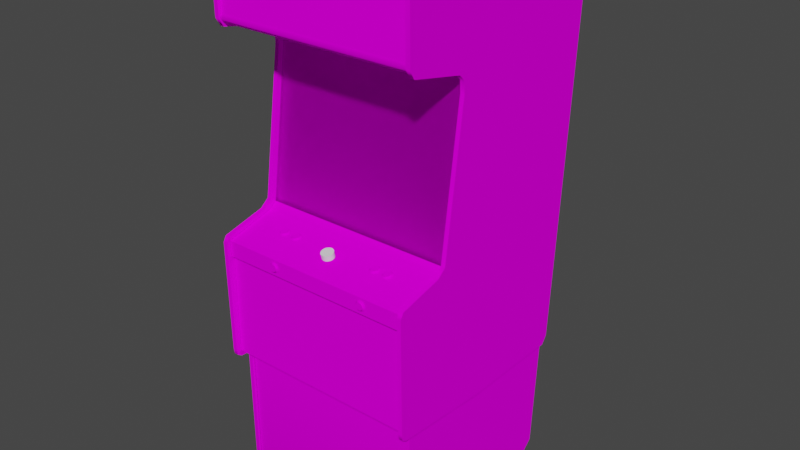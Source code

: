 # Source: tacscan_1.blend  (saved by Blender 2.93.20; exported with 4.5.12 LTS)
import bpy
from mathutils import Matrix  # noqa: F401  (used for matrix-valued properties, if any)

bpy.ops.wm.read_factory_settings(use_empty=True)
scene = bpy.context.scene
scene.name = 'Scene'

# ---- images (referenced by path relative to the original .blend; pixels are not part of the script)
import os
ASSET_DIR = os.environ.get("B2B_ASSET_DIR", "")  # directory of the original .blend (textures are referenced by path, not embedded)
HERE = os.path.dirname(os.path.abspath(__file__))  # packed textures are extracted next to this script under _unpacked/

def load_image(name, relpath, width, height, colorspace="sRGB"):
    """Load a texture the original file referenced (path relative to the .blend, or extracted next to this script)."""
    p = next((c for c in (os.path.join(HERE, relpath), os.path.join(ASSET_DIR, relpath)) if relpath and os.path.exists(c)), "")
    if p:
        img = bpy.data.images.load(p, check_existing=True)
        img.name = name
    else:  # same state as the original file: an image datablock whose file is absent (Cycles renders it pink)
        img = bpy.data.images.new(name, width, height)
        img.source = "FILE"
        img.filepath = "//" + (relpath or name)
    img.colorspace_settings.name = colorspace
    return img
img_tacscanmarqueemap_tiff = load_image('tacscanmarqueemap.TIFF', 'tacscanmarqueemap.TIFF', 1024, 1024, 'sRGB')
img_tacscanmonitormap_tiff = load_image('tacscanmonitormap.TIFF', 'tacscanmonitormap.TIFF', 1024, 1024, 'sRGB')
img_tacscanbezelglassmap_tiff = load_image('tacscanbezelglassmap.TIFF', 'tacscanbezelglassmap.TIFF', 1024, 1024, 'sRGB')
img_tacscanallmap_tiff = load_image('tacscanallmap.TIFF', 'tacscanallmap.TIFF', 1024, 1024, 'sRGB')
img_tacscanbezelmap_tiff = load_image('tacscanbezelmap.TIFF', 'tacscanbezelmap.TIFF', 1024, 1024, 'sRGB')

# ---- materials (node trees are filled in below, after node groups)
mat_tacscanmarquee = bpy.data.materials.new('tacscanmarquee')
mat_tacscanmarquee.use_transparent_shadow = False
mat_tacscanmarquee.roughness = 0.8807
mat_tacscanmarquee.specular_intensity = 0.0
mat_tacscanmonitor = bpy.data.materials.new('tacscanmonitor')
mat_tacscanmonitor.use_transparent_shadow = False
mat_tacscanmonitor.roughness = 0.8807
mat_tacscanmonitor.specular_intensity = 0.0
mat_tacscanbezelglass = bpy.data.materials.new('tacscanbezelglass')
mat_tacscanbezelglass.use_transparent_shadow = False
mat_tacscanbezelglass.roughness = 0.8807
mat_tacscanbezelglass.specular_intensity = 0.0
mat_tacscanall = bpy.data.materials.new('tacscanall')
mat_tacscanall.use_transparent_shadow = False
mat_tacscanall.roughness = 0.8807
mat_tacscanall.specular_intensity = 0.0
mat_tacscanbezel = bpy.data.materials.new('tacscanbezel')
mat_tacscanbezel.use_transparent_shadow = False
mat_tacscanbezel.roughness = 0.8807
mat_tacscanbezel.specular_intensity = 0.0
mat_tacscanmetal = bpy.data.materials.new('tacscanmetal')
mat_tacscanmetal.use_transparent_shadow = False
mat_tacscanmetal.roughness = 0.8807
mat_tacscanmetal.specular_intensity = 0.0

# ---- node groups
ng_auto_smooth = bpy.data.node_groups.new('Auto Smooth', 'GeometryNodeTree')
_s = ng_auto_smooth.interface.new_socket(name='Geometry', in_out='OUTPUT', socket_type='NodeSocketGeometry')
_s = ng_auto_smooth.interface.new_socket(name='Geometry', in_out='INPUT', socket_type='NodeSocketGeometry')
_s = ng_auto_smooth.interface.new_socket(name='Angle', in_out='INPUT', socket_type='NodeSocketFloat')
_s.subtype = 'ANGLE'
_s.min_value = 0.0
_s.max_value = 3.142
ng_auto_smooth.is_modifier = True
_N = ng_auto_smooth.nodes; _L = ng_auto_smooth.links
n0 = _N.new('NodeGroupOutput'); n0.name = 'Group Output'; n0.location = (480, -100)
n1 = _N.new('NodeGroupInput'); n1.name = 'Group Input'; n1.location = (-420, -300)
n2 = _N.new('NodeGroupInput'); n2.name = 'Group Input.001'; n2.location = (-60, -100)
n3 = _N.new('GeometryNodeSetShadeSmooth'); n3.name = 'Set Shade Smooth'; n3.location = (120, -100)
n3.domain = 'EDGE'
n4 = _N.new('GeometryNodeSetShadeSmooth'); n4.name = 'Set Shade Smooth.001'; n4.location = (300, -100)
n5 = _N.new('GeometryNodeInputMeshEdgeAngle'); n5.name = 'Edge Angle'; n5.location = (-420, -220)
n6 = _N.new('GeometryNodeInputEdgeSmooth'); n6.name = 'Is Edge Smooth'; n6.location = (-60, -160)
n7 = _N.new('GeometryNodeInputShadeSmooth'); n7.name = 'Is Face Smooth'; n7.location = (-240, -340)
n8 = _N.new('FunctionNodeBooleanMath'); n8.name = 'Boolean Math'; n8.location = (-60, -220)
n9 = _N.new('FunctionNodeCompare'); n9.name = 'Compare'; n9.location = (-240, -180)
n9.operation = 'LESS_EQUAL'
_L.new(n5.outputs[0], n9.inputs[0])
_L.new(n4.outputs[0], n0.inputs[0])
_L.new(n1.outputs[1], n9.inputs[1])
_L.new(n9.outputs[0], n8.inputs[0])
_L.new(n7.outputs[0], n8.inputs[1])
_L.new(n2.outputs[0], n3.inputs[0])
_L.new(n6.outputs[0], n3.inputs[1])
_L.new(n3.outputs[0], n4.inputs[0])
_L.new(n8.outputs[0], n3.inputs[2])
n0.is_active_output = True

# ---- material node trees
mat_tacscanmarquee.use_nodes = True; mat_tacscanmarquee.node_tree.nodes.clear()
_N = mat_tacscanmarquee.node_tree.nodes; _L = mat_tacscanmarquee.node_tree.links
n0 = _N.new('ShaderNodeBsdfPrincipled'); n0.name = 'Principled BSDF'; n0.location = (10, 300)
n0.distribution = 'GGX'
n0.subsurface_method = 'BURLEY'
n0.inputs[2].default_value = 0.8807
n0.inputs[3].default_value = 1.45
n0.inputs[13].default_value = 0.0
n0.inputs[27].default_value = (0.0, 0.0, 0.0, 1.0)
n0.inputs[28].default_value = 1.0
n1 = _N.new('ShaderNodeOutputMaterial'); n1.name = 'Material Output'; n1.location = (300, 300)
n2 = _N.new('ShaderNodeTexImage'); n2.name = 'Image Texture'; n2.location = (-300, 600)
n2.image = img_tacscanmarqueemap_tiff
_L.new(n0.outputs[0], n1.inputs[0])
_L.new(n2.outputs[0], n0.inputs[0])
n1.is_active_output = True
mat_tacscanmonitor.use_nodes = True; mat_tacscanmonitor.node_tree.nodes.clear()
_N = mat_tacscanmonitor.node_tree.nodes; _L = mat_tacscanmonitor.node_tree.links
n0 = _N.new('ShaderNodeBsdfPrincipled'); n0.name = 'Principled BSDF'; n0.location = (10, 300)
n0.distribution = 'GGX'
n0.subsurface_method = 'BURLEY'
n0.inputs[2].default_value = 0.8807
n0.inputs[3].default_value = 1.45
n0.inputs[13].default_value = 0.0
n0.inputs[27].default_value = (0.0, 0.0, 0.0, 1.0)
n0.inputs[28].default_value = 1.0
n1 = _N.new('ShaderNodeOutputMaterial'); n1.name = 'Material Output'; n1.location = (300, 300)
n2 = _N.new('ShaderNodeTexImage'); n2.name = 'Image Texture'; n2.location = (-300, 600)
n2.image = img_tacscanmonitormap_tiff
_L.new(n0.outputs[0], n1.inputs[0])
_L.new(n2.outputs[0], n0.inputs[0])
n1.is_active_output = True
mat_tacscanbezelglass.use_nodes = True; mat_tacscanbezelglass.node_tree.nodes.clear()
_N = mat_tacscanbezelglass.node_tree.nodes; _L = mat_tacscanbezelglass.node_tree.links
n0 = _N.new('ShaderNodeBsdfPrincipled'); n0.name = 'Principled BSDF'; n0.location = (10, 300)
n0.distribution = 'GGX'
n0.subsurface_method = 'BURLEY'
n0.inputs[2].default_value = 0.8807
n0.inputs[3].default_value = 1.45
n0.inputs[4].default_value = 0.2
n0.inputs[13].default_value = 0.0
n0.inputs[27].default_value = (0.0, 0.0, 0.0, 1.0)
n0.inputs[28].default_value = 1.0
n1 = _N.new('ShaderNodeOutputMaterial'); n1.name = 'Material Output'; n1.location = (300, 300)
n2 = _N.new('ShaderNodeTexImage'); n2.name = 'Image Texture'; n2.location = (-300, 600)
n2.image = img_tacscanbezelglassmap_tiff
_L.new(n0.outputs[0], n1.inputs[0])
_L.new(n2.outputs[0], n0.inputs[0])
n1.is_active_output = True
mat_tacscanall.use_nodes = True; mat_tacscanall.node_tree.nodes.clear()
_N = mat_tacscanall.node_tree.nodes; _L = mat_tacscanall.node_tree.links
n0 = _N.new('ShaderNodeBsdfPrincipled'); n0.name = 'Principled BSDF'; n0.location = (10, 300)
n0.distribution = 'GGX'
n0.subsurface_method = 'BURLEY'
n0.inputs[2].default_value = 0.8807
n0.inputs[3].default_value = 1.45
n0.inputs[13].default_value = 0.0
n0.inputs[27].default_value = (0.0, 0.0, 0.0, 1.0)
n0.inputs[28].default_value = 1.0
n1 = _N.new('ShaderNodeOutputMaterial'); n1.name = 'Material Output'; n1.location = (300, 300)
n2 = _N.new('ShaderNodeTexImage'); n2.name = 'Image Texture'; n2.location = (-300, 600)
n2.image = img_tacscanallmap_tiff
_L.new(n0.outputs[0], n1.inputs[0])
_L.new(n2.outputs[0], n0.inputs[0])
n1.is_active_output = True
mat_tacscanbezel.use_nodes = True; mat_tacscanbezel.node_tree.nodes.clear()
_N = mat_tacscanbezel.node_tree.nodes; _L = mat_tacscanbezel.node_tree.links
n0 = _N.new('ShaderNodeBsdfPrincipled'); n0.name = 'Principled BSDF'; n0.location = (10, 300)
n0.distribution = 'GGX'
n0.subsurface_method = 'BURLEY'
n0.inputs[2].default_value = 0.8807
n0.inputs[3].default_value = 1.45
n0.inputs[13].default_value = 0.0
n0.inputs[27].default_value = (0.0, 0.0, 0.0, 1.0)
n0.inputs[28].default_value = 1.0
n1 = _N.new('ShaderNodeOutputMaterial'); n1.name = 'Material Output'; n1.location = (300, 300)
n2 = _N.new('ShaderNodeTexImage'); n2.name = 'Image Texture'; n2.location = (-300, 600)
n2.image = img_tacscanbezelmap_tiff
_L.new(n0.outputs[0], n1.inputs[0])
_L.new(n2.outputs[0], n0.inputs[0])
n1.is_active_output = True
mat_tacscanmetal.use_nodes = True; mat_tacscanmetal.node_tree.nodes.clear()
_N = mat_tacscanmetal.node_tree.nodes; _L = mat_tacscanmetal.node_tree.links
n0 = _N.new('ShaderNodeBsdfPrincipled'); n0.name = 'Principled BSDF'; n0.location = (10, 300)
n0.distribution = 'GGX'
n0.subsurface_method = 'BURLEY'
n0.inputs[2].default_value = 0.8807
n0.inputs[3].default_value = 1.45
n0.inputs[13].default_value = 0.0
n0.inputs[27].default_value = (0.0, 0.0, 0.0, 1.0)
n0.inputs[28].default_value = 1.0
n1 = _N.new('ShaderNodeOutputMaterial'); n1.name = 'Material Output'; n1.location = (300, 300)
_L.new(n0.outputs[0], n1.inputs[0])
n1.is_active_output = True

# ---- world
world_world = bpy.data.worlds.new('World'); scene.world = world_world
world_world.use_nodes = True; world_world.node_tree.nodes.clear()
_N = world_world.node_tree.nodes; _L = world_world.node_tree.links
n0 = _N.new('ShaderNodeOutputWorld'); n0.name = 'World Output'; n0.location = (300, 300)
n1 = _N.new('ShaderNodeBackground'); n1.name = 'Background'; n1.location = (10, 300)
n1.inputs[0].default_value = (0.05088, 0.05088, 0.05088, 1.0)
_L.new(n1.outputs[0], n0.inputs[0])
n0.is_active_output = True
world_world.color = (0.05088, 0.05088, 0.05088)
world_world.use_sun_shadow = False
world_world.sun_shadow_jitter_overblur = 0.0

# ---- meshes
me_tacscan = bpy.data.meshes.new('tacscan')
me_tacscan.from_pydata([(0.3262, 0.6673, 0.09312), (0.3262, 0.732, 0.0882), (0.09347, 0.732, 0.0882), (0.09347, 0.6673, 0.09312), (-0.09426, 0.2513, -0.07531), (0.008685, 0.2528, -0.0719), (0.008685, 0.3819, -0.09385), (-0.09313, 0.1196, -0.06433), (0.008685, 0.1189, -0.06206), (0.1109, 0.3796, -0.09575), (-0.09313, 0.3796, -0.09575), (0.1109, 0.1196, -0.06433), (0.112, 0.2513, -0.07531), (0.1082, 0.4561, -0.1101), (-0.09048, 0.03901, -0.05941), (-0.09048, 0.4561, -0.1101), (0.008685, 0.03598, -0.05828), (0.1642, 0.04885, -0.06168), (0.1722, 0.1219, -0.06736), (-0.1544, 0.1219, -0.06736), (0.1642, 0.4455, -0.1097), (0.1722, 0.3751, -0.09802), (0.1748, 0.2498, -0.07947), (0.1748, 0.2494, -0.07985), (0.1722, 0.1215, -0.06774), (-0.1571, 0.2498, -0.07947), (-0.1571, 0.2494, -0.07985), (-0.1544, 0.3751, -0.0984), (0.1082, 0.03901, -0.05941), (0.008685, 0.03598, -0.05865), (-0.09048, 0.03863, -0.05979), (0.008685, 0.4599, -0.1094), (0.008685, 0.4595, -0.1101), (0.1082, 0.4561, -0.1105), (-0.1465, 0.4455, -0.1097), (-0.09048, 0.4561, -0.1105), (0.1722, 0.3751, -0.0984), (-0.1544, 0.3751, -0.09802), (-0.1465, 0.4451, -0.1101), (0.1642, 0.04885, -0.06206), (-0.1465, 0.04885, -0.06168), (-0.1544, 0.1215, -0.06774), (0.1082, 0.03863, -0.05979), (-0.1465, 0.04885, -0.06206), (0.1642, 0.4451, -0.1101), (0.3255, -0.02344, -0.02497), (-0.335, 0.5409, -0.1003), (-0.335, -0.02344, -0.02497), (0.3255, 0.5409, -0.1003), (0.3111, -0.897, 0.1151), (0.3111, -0.4663, 0.117), (-0.3191, -0.4663, 0.117), (-0.3191, -0.897, 0.1151), (0.3111, -0.9662, 0.04164), (-0.3191, -0.9662, 0.04164), (0.3141, -0.4784, -0.5382), (0.3141, -0.8943, -0.5128), (-0.321, -0.4784, -0.5382), (-0.321, -0.9625, -0.4387), (-0.321, -0.8943, -0.5128), (0.3141, -0.9625, -0.4387), (0.3255, -0.02344, -0.03216), (-0.335, 0.5409, -0.1075), (-0.335, -0.02344, -0.03216), (0.3255, 0.5409, -0.1075), (0.1567, -0.04615, 0.07116), (0.1362, -0.04653, 0.05905), (0.1381, -0.04577, 0.05527), (0.1336, -0.04767, 0.0511), (0.1385, -0.0541, 0.07722), (0.1442, -0.05448, 0.07949), (0.1453, -0.05032, 0.07457), (0.1563, -0.0541, 0.07722), (0.1612, -0.05296, 0.07344), (0.1567, -0.04918, 0.07041), (0.1495, -0.05032, 0.07457), (0.1612, -0.04767, 0.0511), (0.1563, -0.04691, 0.04694), (0.1533, -0.04502, 0.053), (0.1586, -0.04653, 0.05905), (0.1593, -0.04729, 0.06284), (0.1654, -0.05032, 0.06208), (0.1385, -0.04691, 0.04694), (0.1453, -0.04464, 0.05148), (0.1495, -0.04464, 0.05148), (0.1506, -0.04615, 0.04505), (0.1306, -0.04918, 0.0564), (0.1294, -0.05032, 0.06208), (0.1355, -0.04729, 0.06284), (0.1642, -0.05183, 0.06814), (0.1362, -0.04842, 0.067), (0.1533, -0.04994, 0.07306), (0.1567, -0.04577, 0.05527), (0.1306, -0.05183, 0.06814), (0.1336, -0.05296, 0.07344), (0.1381, -0.04918, 0.07041), (0.1442, -0.04615, 0.04505), (0.1495, -0.04691, 0.07533), (0.1453, -0.04691, 0.07533), (0.1415, -0.04653, 0.07381), (0.1381, -0.04615, 0.07116), (0.1362, -0.0435, 0.05981), (0.1415, -0.04199, 0.05375), (0.1453, -0.04161, 0.05224), (0.1593, -0.04426, 0.06359), (0.1586, -0.0454, 0.06776), (0.1362, -0.0454, 0.06776), (0.1533, -0.04199, 0.05375), (0.1415, -0.04994, 0.07306), (0.1495, -0.04161, 0.05224), (0.1506, -0.05448, 0.07949), (0.1642, -0.04918, 0.0564), (0.1586, -0.04842, 0.067), (0.1415, -0.04502, 0.053), (0.1533, -0.04653, 0.07381), (0.1567, -0.04237, 0.05602), (0.1586, -0.0435, 0.05981), (0.1355, -0.04426, 0.06359), (0.1381, -0.04237, 0.05602), (0.1964, -0.04161, 0.05224), (0.1832, -0.0435, 0.05981), (0.2036, -0.04615, 0.07116), (0.1885, -0.04653, 0.07381), (0.1885, -0.04199, 0.05375), (0.2032, -0.0541, 0.07722), (0.2081, -0.05296, 0.07344), (0.2036, -0.04918, 0.07041), (0.2112, -0.04918, 0.0564), (0.2081, -0.04767, 0.0511), (0.2036, -0.04577, 0.05527), (0.2006, -0.04994, 0.07306), (0.1922, -0.05032, 0.07457), (0.1885, -0.04994, 0.07306), (0.1854, -0.0541, 0.07722), (0.1805, -0.05296, 0.07344), (0.1832, -0.04842, 0.067), (0.1824, -0.04729, 0.06284), (0.1764, -0.05032, 0.06208), (0.1885, -0.04502, 0.053), (0.1922, -0.04464, 0.05148), (0.1915, -0.04615, 0.04505), (0.2006, -0.04502, 0.053), (0.2059, -0.04653, 0.05905), (0.2063, -0.04729, 0.06284), (0.2123, -0.05032, 0.06208), (0.2063, -0.04426, 0.06359), (0.1775, -0.04918, 0.0564), (0.1854, -0.04691, 0.04694), (0.1915, -0.05448, 0.07949), (0.1975, -0.05448, 0.07949), (0.1964, -0.05032, 0.07457), (0.2032, -0.04691, 0.04694), (0.1975, -0.04615, 0.04505), (0.1964, -0.04464, 0.05148), (0.2112, -0.05183, 0.06814), (0.1854, -0.04918, 0.07041), (0.2059, -0.0454, 0.06776), (0.2059, -0.04842, 0.067), (0.1964, -0.04691, 0.07533), (0.1854, -0.04577, 0.05527), (0.1922, -0.04161, 0.05224), (0.2006, -0.04199, 0.05375), (0.2036, -0.04237, 0.05602), (0.1832, -0.04653, 0.05905), (0.1805, -0.04767, 0.0511), (0.1832, -0.0454, 0.06776), (0.1775, -0.05183, 0.06814), (0.2006, -0.04653, 0.07381), (0.1824, -0.04426, 0.06359), (0.1854, -0.04615, 0.07116), (0.2059, -0.0435, 0.05981), (0.1922, -0.04691, 0.07533), (0.1854, -0.04237, 0.05602), (-0.1578, -0.04161, 0.05224), (-0.1507, -0.04615, 0.07116), (-0.162, -0.04464, 0.05148), (-0.1578, -0.04464, 0.05148), (-0.1567, -0.04615, 0.04505), (-0.1567, -0.05448, 0.07949), (-0.1507, -0.0541, 0.07722), (-0.1537, -0.04994, 0.07306), (-0.1688, -0.04691, 0.04694), (-0.1734, -0.04767, 0.0511), (-0.1688, -0.04577, 0.05527), (-0.1688, -0.04918, 0.07041), (-0.1711, -0.04842, 0.067), (-0.1768, -0.05183, 0.06814), (-0.1461, -0.04767, 0.0511), (-0.1507, -0.04691, 0.04694), (-0.1537, -0.04502, 0.053), (-0.1484, -0.04653, 0.05905), (-0.1476, -0.04729, 0.06284), (-0.142, -0.05032, 0.06208), (-0.1734, -0.05296, 0.07344), (-0.162, -0.05032, 0.07457), (-0.1658, -0.04994, 0.07306), (-0.1688, -0.0541, 0.07722), (-0.1431, -0.05183, 0.06814), (-0.1484, -0.04842, 0.067), (-0.1507, -0.04918, 0.07041), (-0.1461, -0.05296, 0.07344), (-0.1711, -0.04653, 0.05905), (-0.1658, -0.04199, 0.05375), (-0.162, -0.04161, 0.05224), (-0.1507, -0.04237, 0.05602), (-0.1484, -0.0435, 0.05981), (-0.1484, -0.0454, 0.06776), (-0.1578, -0.04691, 0.07533), (-0.162, -0.04691, 0.07533), (-0.1628, -0.05448, 0.07949), (-0.1768, -0.04918, 0.0564), (-0.1775, -0.05032, 0.06208), (-0.1719, -0.04729, 0.06284), (-0.1628, -0.04615, 0.04505), (-0.1711, -0.0435, 0.05981), (-0.1711, -0.0454, 0.06776), (-0.1507, -0.04577, 0.05527), (-0.1537, -0.04199, 0.05375), (-0.1578, -0.05032, 0.07457), (-0.1537, -0.04653, 0.07381), (-0.1476, -0.04426, 0.06359), (-0.1658, -0.04653, 0.07381), (-0.1431, -0.04918, 0.0564), (-0.1658, -0.04502, 0.053), (-0.1688, -0.04615, 0.07116), (-0.1688, -0.04237, 0.05602), (-0.1719, -0.04426, 0.06359), (-0.1983, -0.04237, 0.05602), (-0.2055, -0.04161, 0.05224), (-0.2169, -0.04918, 0.07041), (-0.2188, -0.04842, 0.067), (-0.2245, -0.05183, 0.06814), (-0.2188, -0.0435, 0.05981), (-0.1983, -0.04615, 0.07116), (-0.1938, -0.05296, 0.07344), (-0.1908, -0.05183, 0.06814), (-0.1965, -0.04842, 0.067), (-0.2108, -0.05448, 0.07949), (-0.2044, -0.05448, 0.07949), (-0.2055, -0.05032, 0.07457), (-0.2256, -0.05032, 0.06208), (-0.2169, -0.04577, 0.05527), (-0.2135, -0.04502, 0.053), (-0.2165, -0.04691, 0.04694), (-0.1938, -0.04767, 0.0511), (-0.1987, -0.04691, 0.04694), (-0.2018, -0.04502, 0.053), (-0.1957, -0.04729, 0.06284), (-0.2108, -0.04615, 0.04505), (-0.2097, -0.04464, 0.05148), (-0.2055, -0.04464, 0.05148), (-0.2044, -0.04615, 0.04505), (-0.2018, -0.04994, 0.07306), (-0.2135, -0.04653, 0.07381), (-0.2169, -0.04615, 0.07116), (-0.2018, -0.04653, 0.07381), (-0.1983, -0.04577, 0.05527), (-0.1965, -0.04653, 0.05905), (-0.1908, -0.04918, 0.0564), (-0.2018, -0.04199, 0.05375), (-0.2214, -0.05296, 0.07344), (-0.2165, -0.0541, 0.07722), (-0.2135, -0.04994, 0.07306), (-0.2214, -0.04767, 0.0511), (-0.2245, -0.04918, 0.0564), (-0.2188, -0.04653, 0.05905), (-0.1896, -0.05032, 0.06208), (-0.2097, -0.04161, 0.05224), (-0.1957, -0.04426, 0.06359), (-0.1965, -0.0435, 0.05981), (-0.2195, -0.04729, 0.06284), (-0.2195, -0.04426, 0.06359), (-0.2097, -0.05032, 0.07457), (-0.2097, -0.04691, 0.07533), (-0.2188, -0.0454, 0.06776), (-0.2135, -0.04199, 0.05375), (-0.2055, -0.04691, 0.07533), (-0.1987, -0.0541, 0.07722), (-0.1983, -0.04918, 0.07041), (-0.2169, -0.04237, 0.05602), (-0.1965, -0.0454, 0.06776), (-0.1537, -0.1128, 0.1749), (-0.159, -0.1063, 0.1749), (-0.142, -0.09195, 0.1715), (-0.1385, -0.0946, 0.1715), (-0.134, -0.09081, 0.1684), (-0.131, -0.1086, 0.1684), (-0.1298, -0.1022, 0.1684), (-0.1359, -0.1022, 0.1715), (-0.159, -0.1063, 0.1715), (-0.1597, -0.1022, 0.1715), (-0.1658, -0.1022, 0.1684), (-0.1571, -0.0946, 0.1715), (-0.1537, -0.09195, 0.1715), (-0.1567, -0.08665, 0.1684), (-0.151, -0.12, 0.1684), (-0.1446, -0.12, 0.1684), (-0.1457, -0.1143, 0.1715), (-0.1385, -0.1101, 0.1715), (-0.142, -0.1128, 0.1715), (-0.1389, -0.1177, 0.1684), (-0.151, -0.08476, 0.1684), (-0.1389, -0.08665, 0.1684), (-0.1647, -0.09611, 0.1684), (-0.1647, -0.1086, 0.1684), (-0.1616, -0.1139, 0.1684), (-0.1571, -0.1101, 0.1715), (-0.1499, -0.1143, 0.1715), (-0.1537, -0.1128, 0.1715), (-0.1567, -0.1177, 0.1684), (-0.1367, -0.09838, 0.1715), (-0.1359, -0.1022, 0.1749), (-0.134, -0.1139, 0.1684), (-0.1385, -0.1101, 0.1749), (-0.1499, -0.1143, 0.1749), (-0.1457, -0.09043, 0.1749), (-0.142, -0.09195, 0.1749), (-0.1597, -0.1022, 0.1749), (-0.1499, -0.09043, 0.1715), (-0.1457, -0.09043, 0.1715), (-0.1446, -0.08476, 0.1684), (-0.1499, -0.09043, 0.1749), (-0.1385, -0.0946, 0.1749), (-0.1367, -0.1063, 0.1749), (-0.1367, -0.1063, 0.1715), (-0.1457, -0.1143, 0.1749), (-0.131, -0.09611, 0.1684), (-0.1616, -0.09081, 0.1684), (-0.159, -0.09838, 0.1715), (-0.1537, -0.09195, 0.1749), (-0.159, -0.09838, 0.1749), (-0.1571, -0.0946, 0.1749), (-0.1367, -0.09838, 0.1749), (-0.1571, -0.1101, 0.1749), (-0.142, -0.1128, 0.1749), (0.1885, -0.09043, 0.1749), (0.1957, -0.1101, 0.1749), (0.1983, -0.1022, 0.1749), (0.1801, -0.1128, 0.1749), (0.1726, -0.1139, 0.1684), (0.1775, -0.1177, 0.1684), (0.1801, -0.1128, 0.1715), (0.1922, -0.1128, 0.1715), (0.1885, -0.1143, 0.1715), (0.1892, -0.12, 0.1684), (0.1748, -0.1063, 0.1749), (0.1745, -0.1022, 0.1715), (0.1775, -0.08665, 0.1684), (0.1726, -0.09081, 0.1684), (0.1771, -0.0946, 0.1715), (0.1843, -0.09043, 0.1715), (0.1885, -0.09043, 0.1715), (0.1892, -0.08476, 0.1684), (0.2032, -0.09611, 0.1684), (0.2002, -0.09081, 0.1684), (0.1957, -0.0946, 0.1715), (0.2002, -0.1139, 0.1684), (0.2032, -0.1086, 0.1684), (0.1975, -0.1063, 0.1715), (0.1975, -0.09838, 0.1715), (0.1983, -0.1022, 0.1715), (0.2044, -0.1022, 0.1684), (0.1771, -0.1101, 0.1715), (0.1748, -0.1063, 0.1715), (0.1695, -0.1086, 0.1684), (0.1832, -0.08476, 0.1684), (0.1832, -0.12, 0.1684), (0.1801, -0.09195, 0.1715), (0.1885, -0.1143, 0.1749), (0.1843, -0.1143, 0.1749), (0.1843, -0.1143, 0.1715), (0.1922, -0.09195, 0.1715), (0.1695, -0.09611, 0.1684), (0.1684, -0.1022, 0.1684), (0.1748, -0.09838, 0.1715), (0.1843, -0.09043, 0.1749), (0.1771, -0.0946, 0.1749), (0.1957, -0.1101, 0.1715), (0.1748, -0.09838, 0.1749), (0.1801, -0.09195, 0.1749), (0.1957, -0.0946, 0.1749), (0.1953, -0.1177, 0.1684), (0.1953, -0.08665, 0.1684), (0.1745, -0.1022, 0.1749), (0.1975, -0.1063, 0.1749), (0.1771, -0.1101, 0.1749), (0.1922, -0.1128, 0.1749), (0.1922, -0.09195, 0.1749), (0.1975, -0.09838, 0.1749), (0.3266, -0.4738, 0.1571), (-0.3338, -0.1298, 0.1571), (-0.3338, -0.4738, 0.1571), (0.3266, -0.07757, 0.1681), (0.3266, -0.03555, -0.004154), (-0.3338, -0.07757, 0.1681), (-0.3338, -0.01587, -0.02421), (-0.3338, -0.03555, -0.004154), (0.3266, -0.01587, -0.02421), (0.3266, -0.1298, 0.1571), (0.3266, -0.1298, 0.1681), (-0.3338, -0.1298, 0.1681), (0.3262, 0.6079, 0.1389), (0.3262, 0.7914, 0.1257), (-0.3342, 0.7914, 0.1257), (-0.3342, 0.6079, 0.1389), (0.3262, 0.5356, -0.1086), (-0.3342, 0.5855, 0.131), (-0.3342, 0.5356, -0.1086), (-0.3342, 0.6128, 0.1389), (-0.3342, 0.5976, 0.1412), (0.3262, 0.5855, 0.131), (0.3262, 0.5976, 0.1412), (0.3262, 0.6128, 0.1389), (-0.3486, 0.7403, -0.64), (-0.3486, -0.5204, -0.1764), (-0.3346, -0.003384, -0.006803), (-0.3486, -0.003384, -0.006803), (-0.3346, -0.464, 0.1764), (-0.3346, 0.5356, -0.0526), (-0.3346, 0.8293, 0.1147), (-0.3486, 0.8293, 0.1147), (-0.3486, 0.6003, 0.1469), (-0.3486, 0.8024, 0.1495), (-0.3346, -0.02761, 0.0231), (-0.3346, 0.7619, -0.6237), (-0.3486, -0.4935, -0.559), (-0.3486, 0.5356, -0.0526), (-0.3346, 0.4765, -0.07417), (-0.3486, 0.4765, -0.07417), (-0.3486, 0.7619, -0.6237), (-0.3346, 0.7403, -0.64), (-0.3346, -0.5204, -0.1764), (-0.3486, -0.4935, 0.1578), (-0.3346, -0.06243, 0.1711), (-0.3346, 0.8024, 0.1495), (-0.3486, 0.8024, -0.4405), (-0.3486, 0.5734, 0.1306), (-0.3346, 0.8024, -0.4405), (-0.3346, -0.08135, 0.1821), (-0.3486, -0.06243, 0.1711), (-0.3486, -0.02761, 0.0231), (-0.3486, -0.5204, -0.5401), (-0.3346, -0.4935, -0.559), (-0.3346, 0.5734, 0.1306), (-0.3346, 0.6003, 0.1469), (-0.3486, 0.5166, -0.07152), (-0.3346, 0.8213, 0.1389), (-0.3486, -0.08135, 0.1821), (-0.3346, -0.5204, -0.5401), (-0.3486, -0.4829, 0.1737), (-0.3346, -0.4935, 0.1578), (-0.3346, -0.4829, 0.1737), (-0.3486, 0.8213, 0.1389), (-0.3346, 0.5166, -0.07152), (-0.3486, -0.464, 0.1764), (-0.3354, -0.9008, -0.5223), (-0.3214, -0.9008, -0.5223), (-0.3214, -0.4579, 0.1268), (-0.3214, -0.4735, -0.5499), (-0.3214, -0.9038, 0.1234), (-0.3354, -0.9038, 0.1234), (-0.3214, -0.9746, 0.04354), (-0.3354, -0.4735, -0.5499), (-0.3354, -0.4579, 0.1268), (-0.3214, -0.9685, -0.4485), (-0.3354, -0.9746, 0.04354), (-0.3354, -0.9685, -0.4485), (0.341, -0.4935, 0.1578), (0.341, -0.5204, -0.1764), (0.327, 0.4765, -0.07417), (0.327, 0.8024, -0.4405), (0.341, 0.4765, -0.07417), (0.341, -0.464, 0.1764), (0.327, -0.464, 0.1764), (0.327, 0.8293, 0.1147), (0.341, 0.5356, -0.0526), (0.327, 0.6003, 0.1469), (0.341, 0.8024, 0.1495), (0.327, -0.08135, 0.1821), (0.327, 0.7619, -0.6237), (0.341, 0.5734, 0.1306), (0.341, -0.4935, -0.559), (0.327, -0.4935, 0.1578), (0.327, -0.5204, -0.1764), (0.341, -0.02761, 0.0231), (0.341, -0.003384, -0.006803), (0.341, 0.8024, -0.4405), (0.327, -0.5204, -0.5401), (0.341, -0.5204, -0.5401), (0.327, 0.5734, 0.1306), (0.327, -0.02761, 0.0231), (0.327, 0.5166, -0.07152), (0.327, 0.5356, -0.0526), (0.341, 0.6003, 0.1469), (0.327, -0.4935, -0.559), (0.341, 0.5166, -0.07152), (0.341, 0.8213, 0.1389), (0.327, 0.8024, 0.1495), (0.341, 0.7403, -0.64), (0.327, 0.7403, -0.64), (0.341, 0.7619, -0.6237), (0.341, 0.8293, 0.1147), (0.327, 0.8213, 0.1389), (0.327, -0.003384, -0.006803), (0.341, -0.06243, 0.1711), (0.341, -0.08135, 0.1821), (0.327, -0.06243, 0.1711), (0.327, -0.4829, 0.1737), (0.341, -0.4829, 0.1737), (0.3137, -0.4579, 0.1268), (0.3137, -0.9008, -0.5223), (0.3277, -0.4579, 0.1268), (0.3137, -0.9746, 0.04354), (0.3137, -0.9685, -0.4485), (0.3277, -0.9008, -0.5223), (0.3277, -0.4735, -0.5499), (0.3277, -0.9038, 0.1234), (0.3137, -0.9038, 0.1234), (0.3277, -0.9746, 0.04354), (0.3137, -0.4735, -0.5499), (0.3277, -0.9685, -0.4485), (-0.009103, -0.0541, 0.08517), (-0.009103, -0.03593, 0.08971), (0.009821, -0.03745, 0.09652), (-0.005697, -0.03101, 0.07041), (-0.01251, -0.05864, 0.1045), (-0.02916, -0.0541, 0.08517), (-0.02803, -0.05561, 0.09198), (-0.02803, -0.03745, 0.09652), (-0.01251, -0.03101, 0.07041), (-0.02803, -0.05221, 0.07873), (-0.02916, -0.03593, 0.08971), (-0.01251, -0.04048, 0.109), (-0.02803, -0.03404, 0.0829), (0.009821, -0.05561, 0.09198), (0.01096, -0.0541, 0.08517), (-0.005697, -0.05864, 0.1045), (0.006036, -0.03253, 0.07722), (0.0007373, -0.03177, 0.07268), (-0.01251, -0.04918, 0.06587), (-0.01932, -0.04994, 0.06851), (-0.01932, -0.03177, 0.07268), (-0.02462, -0.03253, 0.07722), (0.006036, -0.05713, 0.09766), (0.006036, -0.03896, 0.1022), (0.0007373, -0.05826, 0.1022), (-0.01932, -0.0401, 0.1067), (0.01096, -0.03593, 0.08971), (0.009821, -0.03404, 0.0829), (-0.02462, -0.05107, 0.07268), (-0.02462, -0.03896, 0.1022), (-0.02462, -0.05713, 0.09766), (-0.01932, -0.05826, 0.1022), (0.009821, -0.05221, 0.07873), (-0.005697, -0.04048, 0.109), (0.0007373, -0.0401, 0.1067), (-0.005697, -0.04918, 0.06587), (0.006036, -0.05107, 0.07268), (0.0007373, -0.04994, 0.06851), (-0.3335, 0.791, 0.1245), (0.327, 0.8221, 0.1109), (0.327, 0.7929, -0.4318), (-0.3335, 0.8221, 0.1109), (0.327, 0.791, 0.1245), (-0.3335, 0.7929, -0.4318), (0.327, 0.7861, 0.1268), (-0.3335, 0.7861, 0.1268), (0.327, 0.7513, -0.6105), (-0.3335, -0.5053, -0.5446), (0.327, 0.7347, -0.6264), (-0.3335, 0.7347, -0.6264), (0.327, -0.5053, -0.5446), (0.327, 0.7199, -0.6033), (-0.3335, 0.7199, -0.6033), (0.327, 0.81, 0.1279), (-0.3335, 0.7513, -0.6105), (-0.3335, 0.81, 0.1279)], [], [(386, 368, 343, 342), (536, 545, 555, 554), (106, 117, 88, 90), (6, 10, 4, 5), (5, 4, 7, 8), (367, 350, 365, 347), (4, 25, 19, 7), (10, 6, 31, 15), (66, 88, 117, 101), (229, 262, 253, 254), (9, 21, 20, 13), (196, 209, 194, 195), (533, 542, 549, 530), (21, 9, 12, 22), (14, 16, 8, 7), (159, 138, 147, 164), (18, 11, 28, 17), (37, 34, 38, 27), (22, 18, 24, 23), (23, 36, 21, 22), (28, 16, 29), (30, 29, 16), (25, 37, 27, 26), (32, 35, 15, 31), (34, 15, 35), (44, 33, 13), (26, 41, 19, 25), (36, 44, 20, 21), (39, 24, 18), (40, 19, 41), (16, 14, 30), (43, 30, 14), (17, 28, 42), (29, 42, 28), (41, 43, 40), (14, 40, 43), (18, 17, 39), (42, 39, 17), (35, 38, 34), (13, 20, 44), (422, 421, 444, 434), (396, 394, 392, 393), (456, 464, 466, 455), (384, 336, 377, 358), (160, 119, 153, 139), (370, 343, 368, 369), (214, 221, 174, 173), (258, 244, 256, 257), (85, 96, 83, 84), (192, 222, 190, 191), (239, 272, 237, 238), (67, 113, 82, 68), (264, 240, 270, 265), (109, 101, 99, 65), (251, 248, 249, 250), (81, 111, 79, 80), (230, 270, 240, 231), (137, 166, 135, 136), (101, 106, 99), (109, 65, 104), (115, 109, 104), (112, 74, 73, 89), (267, 228, 250, 249), (252, 278, 233, 255), (227, 269, 257, 256), (150, 130, 167, 158), (205, 220, 191, 190), (168, 120, 163, 136), (165, 168, 136, 135), (221, 224, 184, 195), (172, 123, 138, 159), (278, 252, 277, 234), (175, 223, 202, 203), (546, 550, 551, 552), (238, 277, 252, 239), (335, 378, 338, 336), (231, 260, 229, 230), (242, 249, 248, 243), (130, 150, 149, 124), (268, 280, 236, 247), (279, 275, 242, 241), (99, 97, 65), (255, 276, 239, 252), (116, 115, 104), (101, 117, 106), (109, 102, 101), (100, 106, 90, 95), (552, 525, 532, 546), (524, 538, 558, 556), (171, 122, 132, 131), (97, 114, 65), (65, 105, 104), (115, 107, 109), (106, 100, 99), (109, 103, 102), (102, 118, 101), (99, 98, 97), (189, 216, 187, 188), (119, 123, 120), (351, 371, 382, 352), (40, 14, 7, 19), (344, 381, 342, 343), (341, 362, 339, 340), (355, 359, 353, 354), (290, 328, 303, 291), (31, 13, 33, 32), (200, 197, 198, 199), (119, 121, 145), (88, 66, 86, 87), (218, 194, 209, 178), (340, 366, 370, 341), (285, 302, 283, 284), (104, 105, 112, 80), (121, 167, 130, 126), (118, 102, 113, 67), (224, 215, 185, 184), (208, 221, 195, 194), (219, 207, 218, 180), (246, 250, 228, 259), (214, 225, 183, 201), (217, 204, 216, 189), (548, 547, 535, 553), (315, 330, 281, 313), (120, 165, 122), (297, 307, 295, 296), (176, 189, 188, 177), (144, 127, 142, 143), (128, 151, 141, 129), (177, 213, 175, 176), (418, 443, 436, 426), (158, 167, 121), (78, 84, 109, 107), (162, 161, 119), (162, 119, 145), (122, 158, 121), (159, 163, 120, 172), (247, 257, 269, 268), (225, 202, 223, 183), (280, 233, 278, 236), (486, 470, 474, 501), (169, 165, 135, 155), (120, 168, 165), (119, 160, 123), (165, 169, 122), (121, 156, 145), (170, 162, 145), (122, 171, 158), (123, 172, 120), (232, 253, 233, 228), (136, 163, 146, 137), (173, 174, 220), (185, 212, 211, 186), (346, 374, 372, 373), (68, 86, 66, 67), (183, 223, 181, 182), (250, 246, 245, 251), (133, 148, 131, 132), (95, 90, 93, 94), (164, 146, 163, 159), (132, 155, 134, 133), (249, 242, 275, 267), (421, 436, 443, 444), (162, 170, 142, 129), (156, 121, 126, 157), (350, 367, 379, 375), (191, 198, 197, 192), (557, 558, 538, 537), (206, 174, 199, 198), (273, 253, 262, 272), (10, 37, 25, 4), (75, 91, 114, 97), (270, 230, 274, 271), (226, 214, 201, 212), (214, 215, 221), (173, 202, 214), (141, 153, 119, 161), (204, 173, 220), (155, 132, 122, 169), (221, 207, 174), (129, 142, 127, 128), (140, 147, 138, 139), (293, 318, 301, 294), (195, 184, 193, 196), (223, 175, 213, 181), (343, 370, 366, 344), (80, 112, 89, 81), (161, 162, 129, 141), (198, 191, 220, 206), (170, 145, 143, 142), (180, 199, 174, 219), (173, 203, 202), (215, 224, 221), (202, 225, 214), (205, 204, 220), (174, 206, 220), (214, 226, 215), (207, 219, 174), (204, 217, 173), (221, 208, 207), (227, 228, 268), (236, 278, 234, 235), (120, 122, 121, 119), (91, 75, 110, 72), (155, 135, 166, 134), (235, 266, 247, 236), (246, 256, 244, 245), (78, 92, 76, 77), (87, 93, 90, 88), (113, 83, 96, 82), (143, 157, 154, 144), (261, 237, 272, 262), (105, 65, 74, 112), (115, 116, 79, 92), (98, 99, 108, 71), (95, 108, 99, 100), (265, 241, 263, 264), (83, 113, 102, 103), (94, 69, 108, 95), (92, 79, 111, 76), (300, 312, 298, 299), (272, 239, 276, 273), (259, 227, 256, 246), (215, 226, 212, 185), (65, 114, 91, 74), (271, 232, 265, 270), (241, 265, 232, 279), (257, 247, 266, 258), (80, 79, 116, 104), (71, 108, 69, 70), (543, 534, 523, 544), (157, 143, 145, 156), (232, 274, 253), (123, 160, 139, 138), (228, 275, 232), (103, 109, 84, 83), (253, 276, 233), (74, 91, 72, 73), (84, 78, 77, 85), (254, 274, 230, 229), (269, 227, 268), (228, 233, 268), (107, 115, 92, 78), (232, 271, 274), (227, 259, 228), (253, 273, 276), (275, 279, 232), (274, 254, 253), (233, 280, 268), (228, 267, 275), (276, 255, 233), (182, 210, 201, 183), (330, 282, 281), (354, 382, 371, 355), (180, 218, 178, 179), (360, 358, 357, 361), (291, 304, 289, 290), (320, 301, 318, 319), (377, 342, 381, 356), (319, 283, 302, 320), (287, 326, 310, 288), (284, 310, 326, 285), (299, 297, 296, 300), (361, 353, 359, 360), (322, 315, 311), (283, 319, 315, 316), (349, 374, 378, 376), (376, 379, 367, 349), (419, 437, 435, 420), (572, 563, 559, 573), (322, 332, 310, 284), (290, 289, 282, 317), (186, 193, 184, 185), (429, 435, 437, 424), (387, 380, 355, 371), (564, 562, 560, 561), (315, 313, 311), (411, 412, 408, 409), (281, 325, 313), (324, 298, 312, 286), (306, 289, 304, 305), (212, 201, 210, 211), (309, 295, 307, 308), (199, 180, 179, 200), (150, 131, 148, 149), (496, 502, 497, 477), (405, 410, 406, 407), (315, 329, 330), (329, 331, 330), (414, 441, 448, 431), (393, 397, 395, 396), (457, 458, 462, 463), (313, 334, 299, 298), (293, 292, 331, 329), (332, 322, 311), (282, 333, 281), (325, 334, 313), (315, 321, 329), (281, 314, 325), (330, 317, 282), (313, 323, 311), (322, 316, 315), (335, 336, 337), (157, 126, 125, 154), (349, 367, 347, 348), (126, 130, 124, 125), (216, 190, 222, 187), (262, 229, 260, 261), (358, 377, 356, 357), (328, 292, 327, 303), (70, 110, 75, 71), (153, 141, 151, 152), (352, 365, 350, 351), (460, 465, 461, 459), (455, 462, 458, 456), (520, 518, 512, 513), (334, 325, 297, 299), (518, 516, 517, 512), (500, 498, 499, 479), (363, 346, 373, 364), (388, 337, 360, 359), (330, 331, 292, 328), (139, 153, 152, 140), (389, 398, 390, 391), (294, 327, 292, 293), (485, 503, 490, 484), (383, 378, 374, 346), (554, 532, 525, 536), (561, 567, 575, 564), (432, 414, 431, 450), (338, 368, 336), (480, 493, 476, 489), (335, 379, 378), (324, 288, 311, 323), (378, 345, 338), (342, 377, 336, 386), (380, 335, 337), (308, 306, 305, 309), (243, 263, 241, 242), (37, 10, 15, 34), (364, 339, 362, 363), (374, 349, 348, 372), (288, 324, 286, 287), (158, 171, 131, 150), (378, 383, 345), (335, 375, 379), (336, 384, 337), (338, 369, 368), (345, 385, 338), (368, 386, 336), (380, 387, 335), (388, 380, 337), (379, 376, 378), (504, 484, 490, 506), (515, 514, 510, 519), (464, 461, 465, 466), (493, 477, 497, 476), (508, 472, 473, 507), (495, 491, 469, 471), (420, 452, 446, 419), (562, 576, 574, 560), (504, 506, 478, 505), (413, 414, 432), (430, 450, 431), (415, 437, 427), (416, 428, 435), (416, 435, 454), (415, 417, 437), (418, 437, 419), (426, 420, 435), (418, 434, 444), (426, 421, 422), (417, 423, 438), (454, 447, 440), (437, 417, 424), (435, 429, 454), (430, 431, 442), (413, 425, 414), (485, 471, 469, 503), (51, 52, 49, 50), (45, 48, 46, 47), (488, 487, 494, 481), (413, 429, 424, 430), (496, 501, 474, 502), (385, 345, 363, 362), (394, 400, 399, 392), (53, 49, 52, 54), (442, 431, 448), (425, 441, 414), (418, 444, 443), (426, 436, 421), (480, 489, 492, 475), (416, 454, 440), (515, 519, 509, 511), (453, 437, 418), (371, 351, 335, 387), (450, 451, 449, 432), (317, 330, 328, 290), (445, 426, 435), (426, 422, 452), (454, 449, 451, 417), (424, 417, 430), (417, 438, 447, 454), (429, 413, 454), (418, 419, 446), (59, 57, 55, 56), (415, 423, 417), (447, 439, 440), (333, 282, 289, 306), (413, 432, 449), (520, 513, 510, 514), (428, 445, 435), (438, 433, 439, 447), (438, 423, 433), (418, 446, 434), (430, 451, 450), (426, 452, 420), (427, 437, 453), (430, 417, 451), (362, 341, 338, 385), (413, 449, 454), (456, 458, 457, 459), (514, 515, 511, 516), (465, 460, 455), (461, 456, 459), (464, 456, 461), (466, 465, 455), (359, 355, 380, 388), (442, 448, 441, 425), (358, 360, 337, 384), (323, 313, 298, 324), (423, 415, 416, 440), (56, 60, 58, 59), (467, 468, 498), (483, 482, 499), (469, 470, 503), (486, 471, 485), (472, 486, 485), (470, 473, 503), (474, 470, 492), (486, 501, 475), (476, 497, 492), (477, 493, 475), (478, 490, 473), (484, 505, 472), (479, 473, 470), (472, 500, 486), (494, 483, 499), (468, 481, 498), (332, 311, 288, 310), (434, 446, 452, 422), (468, 467, 482, 483), (71, 75, 97, 98), (573, 568, 571, 572), (568, 570, 569, 571), (321, 315, 319, 318), (194, 218, 207, 208), (314, 281, 308, 307), (487, 483, 494), (468, 488, 481), (489, 476, 492), (493, 480, 475), (203, 173, 176, 175), (484, 472, 485), (516, 511, 509, 517), (492, 470, 491), (576, 566, 565, 574), (426, 445, 453, 418), (488, 468, 483, 487), (486, 475, 495), (496, 477, 475), (427, 453, 445, 428), (499, 473, 479), (459, 457, 463, 460), (472, 498, 500), (502, 474, 492), (345, 383, 346, 363), (473, 490, 503), (484, 504, 505), (481, 494, 499, 498), (508, 467, 498), (556, 539, 529, 524), (486, 495, 471), (486, 500, 479, 470), (506, 490, 478), (497, 502, 492), (482, 507, 499), (501, 496, 475), (491, 470, 469), (507, 473, 499), (508, 507, 482, 467), (472, 508, 498), (537, 548, 553, 557), (519, 510, 517, 509), (514, 516, 518), (517, 510, 512), (512, 510, 513), (514, 518, 520), (375, 335, 351, 350), (495, 475, 492, 491), (307, 297, 325, 314), (430, 442, 425, 413), (61, 64, 62, 63), (329, 321, 318, 293), (521, 527, 526), (522, 524, 529), (527, 551, 550, 528), (13, 31, 6, 9), (369, 338, 341, 370), (5, 12, 9, 6), (570, 575, 567, 569), (547, 523, 534, 535), (522, 533, 531), (528, 531, 526, 527), (521, 536, 525), (522, 537, 538), (540, 549, 542, 541), (190, 216, 204, 205), (521, 540, 539), (522, 541, 542), (101, 118, 67, 66), (189, 176, 173, 217), (521, 543, 545), (522, 546, 532), (463, 462, 455, 460), (522, 547, 548), (16, 28, 11, 8), (521, 530, 549), (522, 528, 550), (12, 5, 8, 11), (544, 555, 545, 543), (521, 552, 551), (521, 535, 534), (11, 18, 22, 12), (522, 554, 555), (522, 538, 524), (521, 545, 536), (522, 542, 533), (521, 539, 556), (522, 548, 537), (521, 549, 540), (522, 529, 541), (541, 529, 539, 540), (521, 526, 530), (521, 534, 543), (521, 525, 552), (531, 533, 530, 526), (521, 553, 535), (522, 531, 528), (522, 523, 547), (521, 551, 527), (521, 557, 553), (522, 532, 554), (522, 550, 546), (522, 544, 523), (522, 555, 544), (521, 556, 558), (521, 558, 557), (306, 308, 281, 333), (440, 439, 433, 423), (428, 416, 415, 427), (400, 390, 398, 399), (505, 478, 473, 472), (403, 404, 401, 402), (409, 406, 410, 411), (316, 322, 284, 283), (2, 3, 0, 1)])
me_tacscan.polygons.foreach_set('use_smooth', [True] * 566)
me_tacscan.polygons.foreach_set('material_index', [3, 5, 3, 1, 1, 3, 1, 1, 3, 3, 1, 3, 5, 1, 1, 3, 1, 1, 1, 1, 1, 1, 1, 1, 1, 1, 1, 1, 1, 1, 1, 1, 1, 1, 1, 1, 1, 1, 1, 1, 3, 3, 3, 3, 3, 3, 3, 3, 3, 3, 3, 3, 3, 3, 3, 3, 3, 3, 3, 3, 3, 3, 3, 3, 3, 3, 3, 3, 3, 3, 3, 3, 3, 5, 3, 3, 3, 3, 3, 3, 3, 3, 3, 3, 3, 3, 3, 5, 5, 3, 3, 3, 3, 3, 3, 3, 3, 3, 3, 3, 1, 3, 3, 3, 3, 1, 3, 3, 3, 3, 3, 3, 3, 3, 3, 3, 3, 3, 3, 3, 3, 5, 3, 3, 3, 3, 3, 3, 3, 3, 3, 3, 3, 3, 3, 3, 3, 3, 3, 3, 3, 3, 3, 3, 3, 3, 3, 3, 3, 3, 3, 3, 3, 3, 3, 3, 3, 3, 3, 3, 3, 3, 3, 3, 3, 3, 5, 3, 3, 1, 3, 3, 3, 3, 3, 3, 3, 3, 3, 3, 3, 3, 3, 3, 3, 3, 3, 3, 3, 3, 3, 3, 3, 3, 3, 3, 3, 3, 3, 3, 3, 3, 3, 3, 3, 3, 3, 3, 3, 3, 3, 3, 3, 3, 3, 3, 3, 3, 3, 3, 3, 3, 3, 3, 3, 3, 3, 3, 3, 5, 3, 3, 3, 3, 3, 3, 3, 3, 3, 3, 3, 3, 3, 3, 3, 3, 3, 3, 3, 3, 3, 3, 3, 3, 3, 3, 3, 3, 3, 3, 3, 3, 3, 3, 3, 3, 3, 3, 3, 3, 3, 3, 3, 3, 3, 3, 3, 3, 3, 3, 3, 3, 3, 3, 3, 3, 3, 3, 3, 3, 3, 3, 3, 3, 3, 3, 3, 3, 3, 3, 3, 3, 3, 3, 3, 3, 3, 3, 3, 3, 3, 3, 3, 3, 3, 3, 3, 3, 3, 3, 3, 3, 3, 3, 3, 3, 5, 3, 3, 3, 3, 3, 3, 3, 3, 3, 3, 3, 1, 3, 3, 3, 3, 3, 3, 3, 3, 3, 3, 3, 3, 3, 3, 3, 3, 3, 3, 3, 3, 3, 3, 3, 3, 3, 3, 3, 3, 3, 3, 3, 3, 3, 3, 3, 3, 3, 3, 3, 3, 2, 3, 3, 3, 3, 3, 3, 3, 3, 3, 3, 3, 3, 3, 3, 3, 3, 3, 3, 3, 3, 3, 3, 3, 3, 3, 3, 3, 3, 3, 3, 3, 3, 3, 3, 3, 3, 3, 3, 3, 3, 3, 3, 3, 3, 3, 3, 3, 3, 3, 3, 3, 3, 3, 3, 3, 3, 3, 3, 3, 3, 3, 3, 3, 3, 3, 3, 3, 3, 3, 3, 3, 3, 3, 3, 3, 3, 3, 3, 3, 3, 3, 3, 3, 3, 3, 3, 3, 3, 3, 3, 3, 3, 3, 3, 3, 3, 3, 3, 3, 3, 5, 3, 3, 3, 3, 3, 3, 3, 3, 3, 3, 5, 3, 3, 3, 3, 3, 3, 3, 3, 3, 4, 3, 5, 5, 5, 1, 3, 1, 3, 5, 5, 5, 5, 5, 5, 3, 5, 5, 3, 3, 5, 5, 3, 5, 1, 5, 5, 1, 5, 5, 5, 1, 5, 5, 5, 5, 5, 5, 5, 5, 5, 5, 5, 5, 5, 5, 5, 5, 5, 5, 5, 5, 5, 5, 5, 5, 3, 3, 3, 3, 3, 0, 3, 3, 0])
_uv = me_tacscan.uv_layers.new(name='UVMap')
_uv.uv.foreach_set('vector', [0.9577, 0.4972, 0.9437, 0.4916, 0.9437, 0.4916, 0.9577, 0.4972, 0.86, 0.7679, 0.8405, 0.7679, 0.8405, 0.7037, 0.86, 0.7037, 0.6367, 0.514, 0.634, 0.5279, 0.634, 0.5279, 0.6367, 0.514, 0.5, 0.7791, 0.2237, 0.7763, 0.2209, 0.5, 0.5, 0.5, 0.5, 0.5, 0.2209, 0.5, 0.2237, 0.2237, 0.5, 0.2209, 0.9158, 0.5642, 0.9298, 0.567, 0.927, 0.5865, 0.9075, 0.5809, 0.2209, 0.5, 0.05068, 0.5, 0.05905, 0.2321, 0.2237, 0.2237, 0.2237, 0.7763, 0.5, 0.7791, 0.5, 0.9493, 0.2321, 0.9409, 0.6367, 0.5419, 0.634, 0.5279, 0.634, 0.5279, 0.6367, 0.5419, 0.7791, 0.5056, 0.7902, 0.4972, 0.7902, 0.4972, 0.7791, 0.5056, 0.7763, 0.7763, 0.9409, 0.7679, 0.9186, 0.9186, 0.7679, 0.9409, 0.6423, 0.4777, 0.6619, 0.4721, 0.6674, 0.4916, 0.6535, 0.4944, 0.8851, 0.9214, 0.9019, 0.9214, 0.9019, 0.9856, 0.8851, 0.9856, 0.9409, 0.7679, 0.7763, 0.7763, 0.7791, 0.5, 0.9493, 0.5, 0.2321, 0.05905, 0.5, 0.05068, 0.5, 0.2209, 0.2237, 0.2237, 0.7791, 0.5558, 0.7902, 0.5642, 0.7791, 0.5809, 0.7623, 0.567, 0.9409, 0.2321, 0.7763, 0.2237, 0.7679, 0.05905, 0.9186, 0.08138, 0.05905, 0.7679, 0.08138, 0.9186, 0.08138, 0.9186, 0.05905, 0.7679, 0.9493, 0.5, 0.9409, 0.2321, 0.9409, 0.2321, 0.9493, 0.5, 0.9493, 0.5, 0.9409, 0.7679, 0.9409, 0.7679, 0.9493, 0.5, 0.7679, 0.05905, 0.5, 0.05068, 0.5, 0.05068, 0.2321, 0.05905, 0.5, 0.05068, 0.5, 0.05068, 0.05068, 0.5, 0.05905, 0.7679, 0.05905, 0.7679, 0.05068, 0.5, 0.5, 0.9493, 0.2321, 0.9409, 0.2321, 0.9409, 0.5, 0.9493, 0.08138, 0.9186, 0.2321, 0.9409, 0.2321, 0.9409, 0.9186, 0.9186, 0.7679, 0.9409, 0.7679, 0.9409, 0.05068, 0.5, 0.05905, 0.2321, 0.05905, 0.2321, 0.05068, 0.5, 0.9409, 0.7679, 0.9186, 0.9186, 0.9186, 0.9186, 0.9409, 0.7679, 0.9186, 0.08138, 0.9409, 0.2321, 0.9409, 0.2321, 0.08138, 0.08138, 0.05905, 0.2321, 0.05905, 0.2321, 0.5, 0.05068, 0.2321, 0.05905, 0.2321, 0.05905, 0.08138, 0.08138, 0.2321, 0.05905, 0.2321, 0.05905, 0.9186, 0.08138, 0.7679, 0.05905, 0.7679, 0.05905, 0.5, 0.05068, 0.7679, 0.05905, 0.7679, 0.05905, 0.05905, 0.2321, 0.08138, 0.08138, 0.08138, 0.08138, 0.2321, 0.05905, 0.08138, 0.08138, 0.08138, 0.08138, 0.9409, 0.2321, 0.9186, 0.08138, 0.9186, 0.08138, 0.7679, 0.05905, 0.9186, 0.08138, 0.9186, 0.08138, 0.2321, 0.9409, 0.08138, 0.9186, 0.08138, 0.9186, 0.7679, 0.9409, 0.9186, 0.9186, 0.9186, 0.9186, 0.7428, 0.5642, 0.7428, 0.5642, 0.7428, 0.5642, 0.7428, 0.5642, 0.5754, 0.9884, 0.3605, 0.9884, 0.3605, 0.0144, 0.5754, 0.0144, 0.9661, 0.02556, 0.9661, 0.02556, 0.9661, 0.02556, 0.9661, 0.02556, 0.9744, 0.5167, 0.9689, 0.5056, 0.9689, 0.5056, 0.9744, 0.5167, 0.8042, 0.567, 0.8182, 0.567, 0.8182, 0.567, 0.8042, 0.567, 0.9298, 0.4916, 0.9437, 0.4916, 0.9437, 0.4916, 0.9298, 0.4916, 0.6367, 0.5419, 0.6535, 0.4944, 0.7037, 0.5028, 0.6814, 0.567, 0.8656, 0.5502, 0.8572, 0.567, 0.8405, 0.5558, 0.8489, 0.5419, 0.6842, 0.5865, 0.6619, 0.5865, 0.6674, 0.567, 0.6814, 0.567, 0.7344, 0.5279, 0.7316, 0.5474, 0.7121, 0.5419, 0.7149, 0.5279, 0.8182, 0.4916, 0.8042, 0.4916, 0.7986, 0.4721, 0.8209, 0.4721, 0.6423, 0.553, 0.6535, 0.5614, 0.6423, 0.5781, 0.6284, 0.567, 0.754, 0.5502, 0.7484, 0.5307, 0.7707, 0.5307, 0.7707, 0.5419, 0.6814, 0.567, 0.6367, 0.5419, 0.6535, 0.4944, 0.7037, 0.5028, 0.8209, 0.5865, 0.7986, 0.5865, 0.8042, 0.567, 0.8182, 0.567, 0.7344, 0.5279, 0.7316, 0.5474, 0.7121, 0.5419, 0.7149, 0.5279, 0.7707, 0.5167, 0.7707, 0.5307, 0.7484, 0.5307, 0.754, 0.5084, 0.7484, 0.5307, 0.754, 0.5084, 0.7707, 0.5167, 0.7707, 0.5307, 0.6367, 0.5419, 0.6367, 0.514, 0.6535, 0.4944, 0.6814, 0.567, 0.7037, 0.5028, 0.7149, 0.5279, 0.7037, 0.553, 0.6814, 0.567, 0.7149, 0.5279, 0.7121, 0.514, 0.7037, 0.5028, 0.7205, 0.4916, 0.7316, 0.5084, 0.8042, 0.567, 0.8182, 0.567, 0.8182, 0.567, 0.8042, 0.567, 0.8293, 0.4972, 0.8405, 0.5056, 0.8405, 0.5056, 0.8293, 0.4972, 0.8405, 0.5558, 0.8489, 0.5419, 0.8489, 0.5419, 0.8405, 0.5558, 0.8182, 0.4916, 0.8293, 0.4972, 0.8293, 0.4972, 0.8182, 0.4916, 0.7121, 0.5419, 0.7149, 0.5279, 0.7149, 0.5279, 0.7121, 0.5419, 0.7707, 0.5307, 0.7707, 0.5419, 0.7707, 0.5419, 0.7707, 0.5307, 0.7707, 0.5167, 0.7707, 0.5307, 0.7707, 0.5307, 0.7707, 0.5167, 0.6535, 0.4944, 0.6423, 0.5028, 0.6423, 0.5028, 0.6535, 0.4944, 0.7791, 0.5558, 0.7902, 0.5642, 0.7902, 0.5642, 0.7791, 0.5558, 0.8405, 0.5056, 0.8293, 0.4972, 0.8405, 0.4805, 0.8572, 0.4916, 0.6674, 0.567, 0.6535, 0.5614, 0.6535, 0.5614, 0.6674, 0.567, 0.9019, 0.7037, 0.9186, 0.7037, 0.9186, 0.7679, 0.9019, 0.7679, 0.8209, 0.4721, 0.8405, 0.4805, 0.8293, 0.4972, 0.8182, 0.4916, 0.9437, 0.567, 0.8991, 0.5419, 0.9158, 0.4972, 0.9689, 0.5056, 0.754, 0.5084, 0.7623, 0.4916, 0.7791, 0.5056, 0.7707, 0.5167, 0.7902, 0.5642, 0.8042, 0.567, 0.7986, 0.5865, 0.7791, 0.5809, 0.8293, 0.4972, 0.8182, 0.4916, 0.8209, 0.4721, 0.8405, 0.4805, 0.8516, 0.5307, 0.8489, 0.5167, 0.8489, 0.5167, 0.8516, 0.5307, 0.7791, 0.5558, 0.7902, 0.5642, 0.7902, 0.5642, 0.7791, 0.5558, 0.6535, 0.4944, 0.6814, 0.4916, 0.7037, 0.5028, 0.8293, 0.4972, 0.8182, 0.4916, 0.8182, 0.4916, 0.8293, 0.4972, 0.7121, 0.5419, 0.7037, 0.553, 0.7149, 0.5279, 0.6367, 0.5419, 0.634, 0.5279, 0.6367, 0.514, 0.6814, 0.567, 0.6535, 0.5614, 0.6367, 0.5419, 0.6423, 0.5028, 0.6367, 0.514, 0.6367, 0.514, 0.6423, 0.5028, 0.9019, 0.7679, 0.8823, 0.7679, 0.8823, 0.7037, 0.9019, 0.7037, 0.8823, 0.8489, 0.9019, 0.8489, 0.9019, 0.913, 0.8823, 0.913, 0.8042, 0.4916, 0.7902, 0.4972, 0.7902, 0.4972, 0.8042, 0.4916, 0.6814, 0.4916, 0.6926, 0.4944, 0.7037, 0.5028, 0.7037, 0.5028, 0.7121, 0.514, 0.7149, 0.5279, 0.7037, 0.553, 0.6926, 0.5614, 0.6814, 0.567, 0.6367, 0.514, 0.6423, 0.5028, 0.6535, 0.4944, 0.6814, 0.567, 0.6674, 0.567, 0.6535, 0.5614, 0.6535, 0.5614, 0.6423, 0.553, 0.6367, 0.5419, 0.6535, 0.4944, 0.6674, 0.4916, 0.6814, 0.4916, 0.6926, 0.5614, 0.7037, 0.553, 0.7205, 0.567, 0.7037, 0.5781, 0.8182, 0.567, 0.7902, 0.5642, 0.7707, 0.5419, 0.9437, 0.567, 0.9577, 0.5642, 0.9661, 0.5809, 0.9465, 0.5865, 0.08138, 0.08138, 0.2321, 0.05905, 0.2237, 0.2237, 0.05905, 0.2321, 0.9465, 0.4721, 0.9661, 0.4805, 0.9577, 0.4972, 0.9437, 0.4916, 0.9158, 0.4972, 0.9047, 0.5056, 0.8907, 0.4916, 0.9075, 0.4805, 0.9689, 0.5558, 0.9744, 0.5419, 0.994, 0.5502, 0.9828, 0.567, 0.8963, 0.5307, 0.8991, 0.5419, 0.8795, 0.5502, 0.8768, 0.5307, 0.5, 0.9493, 0.7679, 0.9409, 0.7679, 0.9409, 0.5, 0.9493, 0.7205, 0.4916, 0.7316, 0.5084, 0.7121, 0.514, 0.7037, 0.5028, 0.8182, 0.567, 0.8405, 0.5056, 0.8516, 0.5307, 0.634, 0.5279, 0.6367, 0.5419, 0.6172, 0.5474, 0.6116, 0.5279, 0.6814, 0.4916, 0.6674, 0.4916, 0.6619, 0.4721, 0.6842, 0.4721, 0.9075, 0.4805, 0.927, 0.4721, 0.9298, 0.4916, 0.9158, 0.4972, 0.9828, 0.567, 0.9661, 0.5809, 0.9577, 0.5642, 0.9689, 0.5558, 0.7149, 0.5279, 0.7121, 0.514, 0.7121, 0.514, 0.7149, 0.5279, 0.8405, 0.5056, 0.8293, 0.4972, 0.8293, 0.4972, 0.8405, 0.5056, 0.6423, 0.553, 0.6535, 0.5614, 0.6535, 0.5614, 0.6423, 0.553, 0.6423, 0.5028, 0.6367, 0.514, 0.6367, 0.514, 0.6423, 0.5028, 0.6674, 0.4916, 0.6535, 0.4944, 0.6535, 0.4944, 0.6674, 0.4916, 0.6926, 0.4944, 0.6814, 0.4916, 0.6814, 0.4916, 0.6926, 0.4944, 0.8293, 0.5642, 0.8182, 0.567, 0.8182, 0.567, 0.8293, 0.5642, 0.6367, 0.5419, 0.6423, 0.553, 0.6423, 0.553, 0.6367, 0.5419, 0.6926, 0.5614, 0.7037, 0.553, 0.7037, 0.553, 0.6926, 0.5614, 0.9298, 0.9214, 0.9493, 0.9214, 0.9493, 0.9856, 0.9298, 0.9856, 0.9437, 0.567, 0.8991, 0.5419, 0.9158, 0.4972, 0.9689, 0.5056, 0.7707, 0.5419, 0.7707, 0.5167, 0.7902, 0.4972, 0.9437, 0.4916, 0.9298, 0.4916, 0.927, 0.4721, 0.9465, 0.4721, 0.6814, 0.567, 0.6926, 0.5614, 0.7037, 0.5781, 0.6842, 0.5865, 0.8712, 0.5307, 0.8656, 0.5502, 0.8489, 0.5419, 0.8516, 0.5307, 0.8572, 0.567, 0.8405, 0.5809, 0.8293, 0.5642, 0.8405, 0.5558, 0.6842, 0.5865, 0.6619, 0.5865, 0.6674, 0.567, 0.6814, 0.567, 0.7428, 0.5642, 0.7428, 0.5642, 0.7428, 0.5642, 0.7428, 0.5642, 0.8182, 0.4916, 0.8293, 0.4972, 0.8405, 0.5056, 0.6926, 0.5614, 0.6814, 0.567, 0.6814, 0.567, 0.6926, 0.5614, 0.8405, 0.5558, 0.8293, 0.5642, 0.8182, 0.567, 0.8405, 0.5558, 0.8182, 0.567, 0.8516, 0.5307, 0.7902, 0.4972, 0.8182, 0.4916, 0.8405, 0.5056, 0.7791, 0.5558, 0.7707, 0.5419, 0.7707, 0.5419, 0.7791, 0.5558, 0.8516, 0.5307, 0.8489, 0.5419, 0.8489, 0.5419, 0.8516, 0.5307, 0.6423, 0.553, 0.6535, 0.5614, 0.6535, 0.5614, 0.6423, 0.553, 0.8489, 0.5167, 0.8405, 0.5056, 0.8405, 0.5056, 0.8489, 0.5167, 0.7456, 0.4944, 0.7456, 0.4944, 0.7456, 0.4944, 0.7456, 0.4944, 0.7791, 0.5056, 0.7707, 0.5167, 0.7707, 0.5167, 0.7791, 0.5056, 0.7707, 0.5419, 0.7707, 0.5307, 0.7707, 0.5167, 0.8182, 0.567, 0.8042, 0.567, 0.7902, 0.5642, 0.7707, 0.5167, 0.7791, 0.5056, 0.7902, 0.4972, 0.8405, 0.5056, 0.8489, 0.5167, 0.8516, 0.5307, 0.8489, 0.5419, 0.8405, 0.5558, 0.8516, 0.5307, 0.7902, 0.4972, 0.8042, 0.4916, 0.8182, 0.4916, 0.7902, 0.5642, 0.7791, 0.5558, 0.7707, 0.5419, 0.7707, 0.5419, 0.7902, 0.4972, 0.8405, 0.5056, 0.8182, 0.567, 0.7707, 0.5307, 0.7707, 0.5419, 0.754, 0.5502, 0.7484, 0.5307, 0.6814, 0.567, 0.7037, 0.5028, 0.7149, 0.5279, 0.6367, 0.514, 0.634, 0.5279, 0.6116, 0.5279, 0.6172, 0.5084, 0.8963, 0.5307, 0.8991, 0.5419, 0.8795, 0.5502, 0.8768, 0.5307, 0.6284, 0.567, 0.6172, 0.5474, 0.6367, 0.5419, 0.6423, 0.553, 0.6423, 0.553, 0.6535, 0.5614, 0.6423, 0.5781, 0.6284, 0.567, 0.8182, 0.567, 0.8293, 0.5642, 0.8405, 0.5809, 0.8209, 0.5865, 0.7791, 0.4805, 0.7986, 0.4721, 0.8042, 0.4916, 0.7902, 0.4972, 0.6423, 0.5028, 0.6367, 0.514, 0.6172, 0.5084, 0.6284, 0.4916, 0.7623, 0.567, 0.754, 0.5502, 0.7707, 0.5419, 0.7791, 0.5558, 0.7902, 0.4972, 0.7791, 0.5056, 0.7623, 0.4916, 0.7791, 0.4805, 0.8042, 0.567, 0.7902, 0.5642, 0.7902, 0.5642, 0.8042, 0.567, 0.7428, 0.5642, 0.7428, 0.5642, 0.7428, 0.5642, 0.7428, 0.5642, 0.8405, 0.5558, 0.8489, 0.5419, 0.8489, 0.5419, 0.8405, 0.5558, 0.8489, 0.5167, 0.8405, 0.5056, 0.8405, 0.5056, 0.8489, 0.5167, 0.9298, 0.567, 0.9158, 0.5642, 0.9158, 0.5642, 0.9298, 0.567, 0.7149, 0.5279, 0.7121, 0.514, 0.7316, 0.5084, 0.7344, 0.5279, 0.9186, 0.913, 0.9019, 0.913, 0.9019, 0.8489, 0.9186, 0.8489, 0.7121, 0.514, 0.7037, 0.5028, 0.7037, 0.5028, 0.7121, 0.514, 0.8042, 0.4916, 0.7902, 0.4972, 0.7902, 0.4972, 0.8042, 0.4916, 0.2237, 0.7763, 0.05905, 0.7679, 0.05068, 0.5, 0.2209, 0.5, 0.6814, 0.4916, 0.6926, 0.4944, 0.6926, 0.4944, 0.6814, 0.4916, 0.7707, 0.5307, 0.7707, 0.5167, 0.7707, 0.5167, 0.7707, 0.5307, 0.634, 0.5279, 0.6367, 0.5419, 0.6367, 0.5419, 0.634, 0.5279, 0.6367, 0.5419, 0.6367, 0.514, 0.6535, 0.4944, 0.6814, 0.567, 0.6535, 0.5614, 0.6367, 0.5419, 0.8293, 0.5642, 0.8182, 0.567, 0.8182, 0.567, 0.8293, 0.5642, 0.7037, 0.553, 0.6814, 0.567, 0.7149, 0.5279, 0.7791, 0.5056, 0.7902, 0.4972, 0.7902, 0.4972, 0.7791, 0.5056, 0.6535, 0.4944, 0.6814, 0.4916, 0.7037, 0.5028, 0.8405, 0.5558, 0.8489, 0.5419, 0.8656, 0.5502, 0.8572, 0.567, 0.7986, 0.5865, 0.7791, 0.5809, 0.7902, 0.5642, 0.8042, 0.567, 0.9158, 0.5642, 0.9298, 0.567, 0.927, 0.5865, 0.9075, 0.5809, 0.6535, 0.4944, 0.6423, 0.5028, 0.6284, 0.4916, 0.6423, 0.4777, 0.6535, 0.5614, 0.6674, 0.567, 0.6619, 0.5865, 0.6423, 0.5781, 0.9437, 0.4916, 0.9298, 0.4916, 0.927, 0.4721, 0.9465, 0.4721, 0.7149, 0.5279, 0.7121, 0.514, 0.7316, 0.5084, 0.7344, 0.5279, 0.8293, 0.5642, 0.8405, 0.5558, 0.8405, 0.5558, 0.8293, 0.5642, 0.7121, 0.514, 0.7149, 0.5279, 0.7149, 0.5279, 0.7121, 0.514, 0.8489, 0.5419, 0.8516, 0.5307, 0.8516, 0.5307, 0.8489, 0.5419, 0.6926, 0.4944, 0.7037, 0.5028, 0.7037, 0.5028, 0.6926, 0.4944, 0.6814, 0.567, 0.6674, 0.567, 0.6535, 0.5614, 0.6367, 0.514, 0.6423, 0.5028, 0.6535, 0.4944, 0.6535, 0.5614, 0.6423, 0.553, 0.6367, 0.5419, 0.7121, 0.5419, 0.7037, 0.553, 0.7149, 0.5279, 0.7037, 0.5028, 0.7121, 0.514, 0.7149, 0.5279, 0.6367, 0.5419, 0.634, 0.5279, 0.6367, 0.514, 0.6814, 0.4916, 0.6926, 0.4944, 0.7037, 0.5028, 0.7037, 0.553, 0.6926, 0.5614, 0.6814, 0.567, 0.6535, 0.4944, 0.6674, 0.4916, 0.6814, 0.4916, 0.8405, 0.5558, 0.8182, 0.567, 0.8516, 0.5307, 0.8489, 0.5167, 0.8405, 0.5056, 0.8572, 0.4916, 0.8656, 0.5084, 0.7707, 0.5419, 0.7902, 0.4972, 0.8405, 0.5056, 0.8182, 0.567, 0.6926, 0.4944, 0.6814, 0.4916, 0.6842, 0.4721, 0.7037, 0.4777, 0.7791, 0.5056, 0.7707, 0.5167, 0.754, 0.5084, 0.7623, 0.4916, 0.8656, 0.5084, 0.8712, 0.5307, 0.8516, 0.5307, 0.8489, 0.5167, 0.8293, 0.5642, 0.8405, 0.5558, 0.8572, 0.567, 0.8405, 0.5809, 0.6926, 0.5614, 0.7037, 0.553, 0.7205, 0.567, 0.7037, 0.5781, 0.6116, 0.5279, 0.6172, 0.5084, 0.6367, 0.514, 0.634, 0.5279, 0.6535, 0.5614, 0.6674, 0.567, 0.6619, 0.5865, 0.6423, 0.5781, 0.8516, 0.5307, 0.8489, 0.5167, 0.8656, 0.5084, 0.8712, 0.5307, 0.7791, 0.4805, 0.7986, 0.4721, 0.8042, 0.4916, 0.7902, 0.4972, 0.7121, 0.514, 0.7037, 0.5028, 0.7037, 0.5028, 0.7121, 0.514, 0.7037, 0.553, 0.7121, 0.5419, 0.7121, 0.5419, 0.7037, 0.553, 0.6674, 0.4916, 0.6535, 0.4944, 0.6535, 0.4944, 0.6674, 0.4916, 0.6423, 0.5028, 0.6535, 0.4944, 0.6535, 0.4944, 0.6423, 0.5028, 0.7707, 0.5419, 0.7791, 0.5558, 0.7623, 0.567, 0.754, 0.5502, 0.6674, 0.567, 0.6535, 0.5614, 0.6535, 0.5614, 0.6674, 0.567, 0.6284, 0.4916, 0.6423, 0.4777, 0.6535, 0.4944, 0.6423, 0.5028, 0.7037, 0.553, 0.7121, 0.5419, 0.7316, 0.5474, 0.7205, 0.567, 0.9661, 0.4805, 0.9828, 0.4916, 0.9689, 0.5056, 0.9577, 0.4972, 0.8042, 0.4916, 0.8182, 0.4916, 0.8182, 0.4916, 0.8042, 0.4916, 0.8293, 0.5642, 0.8405, 0.5558, 0.8405, 0.5558, 0.8293, 0.5642, 0.6367, 0.514, 0.634, 0.5279, 0.634, 0.5279, 0.6367, 0.514, 0.7037, 0.5028, 0.6926, 0.4944, 0.6926, 0.4944, 0.7037, 0.5028, 0.7707, 0.5307, 0.7707, 0.5419, 0.7707, 0.5419, 0.7707, 0.5307, 0.7791, 0.5558, 0.7707, 0.5419, 0.7707, 0.5419, 0.7791, 0.5558, 0.8489, 0.5419, 0.8516, 0.5307, 0.8712, 0.5307, 0.8656, 0.5502, 0.7149, 0.5279, 0.7121, 0.5419, 0.7121, 0.5419, 0.7149, 0.5279, 0.6674, 0.4916, 0.6535, 0.4944, 0.6423, 0.4777, 0.6619, 0.4721, 0.9912, 0.9856, 0.9716, 0.9856, 0.9716, 0.9214, 0.9912, 0.9214, 0.8489, 0.5167, 0.8516, 0.5307, 0.8516, 0.5307, 0.8489, 0.5167, 0.7707, 0.5419, 0.7707, 0.5167, 0.7902, 0.4972, 0.7902, 0.5642, 0.8042, 0.567, 0.8042, 0.567, 0.7902, 0.5642, 0.8182, 0.567, 0.7902, 0.5642, 0.7707, 0.5419, 0.6674, 0.567, 0.6814, 0.567, 0.6814, 0.567, 0.6674, 0.567, 0.7902, 0.4972, 0.8182, 0.4916, 0.8405, 0.5056, 0.7037, 0.5028, 0.6926, 0.4944, 0.7037, 0.4777, 0.7205, 0.4916, 0.6814, 0.567, 0.6926, 0.5614, 0.7037, 0.5781, 0.6842, 0.5865, 0.7791, 0.5056, 0.7707, 0.5167, 0.7707, 0.5167, 0.7791, 0.5056, 0.8489, 0.5419, 0.8405, 0.5558, 0.8516, 0.5307, 0.8182, 0.567, 0.8405, 0.5056, 0.8516, 0.5307, 0.6926, 0.5614, 0.7037, 0.553, 0.7037, 0.553, 0.6926, 0.5614, 0.7707, 0.5419, 0.7707, 0.5307, 0.7707, 0.5167, 0.8405, 0.5558, 0.8293, 0.5642, 0.8182, 0.567, 0.7902, 0.4972, 0.8042, 0.4916, 0.8182, 0.4916, 0.7902, 0.5642, 0.7791, 0.5558, 0.7707, 0.5419, 0.7707, 0.5167, 0.7791, 0.5056, 0.7902, 0.4972, 0.8405, 0.5056, 0.8489, 0.5167, 0.8516, 0.5307, 0.8182, 0.567, 0.8042, 0.567, 0.7902, 0.5642, 0.8182, 0.4916, 0.8293, 0.4972, 0.8405, 0.5056, 0.6284, 0.567, 0.6172, 0.5474, 0.6367, 0.5419, 0.6423, 0.553, 0.8991, 0.5419, 0.8991, 0.5167, 0.9158, 0.4972, 0.9828, 0.567, 0.9661, 0.5809, 0.9577, 0.5642, 0.9689, 0.5558, 0.6926, 0.4944, 0.6814, 0.4916, 0.6842, 0.4721, 0.7037, 0.4777, 0.9772, 0.5307, 0.9744, 0.5167, 0.994, 0.5084, 0.9968, 0.5307, 0.8768, 0.5307, 0.8795, 0.5084, 0.8991, 0.5167, 0.8963, 0.5307, 0.9465, 0.5865, 0.927, 0.5865, 0.9298, 0.567, 0.9437, 0.567, 0.9689, 0.5056, 0.9577, 0.4972, 0.9661, 0.4805, 0.9828, 0.4916, 0.9437, 0.567, 0.9577, 0.5642, 0.9661, 0.5809, 0.9465, 0.5865, 0.9968, 0.5307, 0.994, 0.5502, 0.9744, 0.5419, 0.9772, 0.5307, 0.9689, 0.5558, 0.9744, 0.5419, 0.994, 0.5502, 0.9828, 0.567, 0.9577, 0.4972, 0.9437, 0.4916, 0.9465, 0.4721, 0.9661, 0.4805, 0.9968, 0.5307, 0.994, 0.5502, 0.9744, 0.5419, 0.9772, 0.5307, 0.9689, 0.5558, 0.9437, 0.567, 0.9772, 0.5307, 0.9577, 0.5642, 0.9437, 0.567, 0.9437, 0.567, 0.9577, 0.5642, 0.9047, 0.5558, 0.8991, 0.5419, 0.8991, 0.5419, 0.9047, 0.5558, 0.9047, 0.5558, 0.9158, 0.5642, 0.9158, 0.5642, 0.9047, 0.5558, 0.7428, 0.5642, 0.7428, 0.5642, 0.7428, 0.5642, 0.7428, 0.5642, 0.9828, 0.5809, 0.9828, 0.5809, 0.9828, 0.5809, 0.9828, 0.5809, 0.9689, 0.5558, 0.9744, 0.5419, 0.9744, 0.5419, 0.9689, 0.5558, 0.8963, 0.5307, 0.8991, 0.5167, 0.8991, 0.5167, 0.8963, 0.5307, 0.6172, 0.5084, 0.6284, 0.4916, 0.6423, 0.5028, 0.6367, 0.514, 0.7428, 0.5642, 0.7428, 0.5642, 0.7428, 0.5642, 0.7428, 0.5642, 0.9577, 0.5642, 0.9689, 0.5558, 0.9689, 0.5558, 0.9577, 0.5642, 0.9828, 0.5809, 0.9828, 0.5809, 0.9828, 0.5809, 0.9828, 0.5809, 0.9437, 0.567, 0.9689, 0.5056, 0.9772, 0.5307, 0.7568, 0.6591, 0.7568, 0.6479, 0.8489, 0.6479, 0.8489, 0.6591, 0.9158, 0.4972, 0.9437, 0.4916, 0.9689, 0.5056, 0.9744, 0.5167, 0.9689, 0.5056, 0.9828, 0.4916, 0.994, 0.5084, 0.9047, 0.5056, 0.8991, 0.5167, 0.8795, 0.5084, 0.8907, 0.4916, 0.634, 0.5279, 0.6367, 0.5419, 0.6172, 0.5474, 0.6116, 0.5279, 0.9075, 0.4805, 0.927, 0.4721, 0.9298, 0.4916, 0.9158, 0.4972, 0.7037, 0.5028, 0.6926, 0.4944, 0.7037, 0.4777, 0.7205, 0.4916, 0.8182, 0.4916, 0.8042, 0.4916, 0.7986, 0.4721, 0.8209, 0.4721, 0.7456, 0.4944, 0.7456, 0.4944, 0.7456, 0.4944, 0.7456, 0.4944, 0.9521, 0.05068, 0.9521, 0.03952, 0.9521, 0.03952, 0.9521, 0.05068, 0.9437, 0.567, 0.9158, 0.5642, 0.8991, 0.5419, 0.9158, 0.5642, 0.9047, 0.5558, 0.8991, 0.5419, 0.7428, 0.5642, 0.7428, 0.5642, 0.7428, 0.5642, 0.7428, 0.5642, 0.5754, 0.0144, 0.6005, 0.0144, 0.6005, 0.9884, 0.5754, 0.9884, 0.9661, 0.02556, 0.9661, 0.02556, 0.9661, 0.02836, 0.9661, 0.02836, 0.9689, 0.5056, 0.9577, 0.4972, 0.9577, 0.4972, 0.9689, 0.5056, 0.9158, 0.5642, 0.9047, 0.5558, 0.9047, 0.5558, 0.9158, 0.5642, 0.9744, 0.5419, 0.9689, 0.5558, 0.9772, 0.5307, 0.8991, 0.5167, 0.9047, 0.5056, 0.9158, 0.4972, 0.9437, 0.4916, 0.9577, 0.4972, 0.9689, 0.5056, 0.9437, 0.567, 0.9298, 0.567, 0.9158, 0.5642, 0.9158, 0.4972, 0.9298, 0.4916, 0.9437, 0.4916, 0.8991, 0.5419, 0.8963, 0.5307, 0.8991, 0.5167, 0.9689, 0.5056, 0.9744, 0.5167, 0.9772, 0.5307, 0.9689, 0.5558, 0.9577, 0.5642, 0.9437, 0.567, 0.9437, 0.567, 0.9689, 0.5056, 0.9772, 0.5307, 0.8489, 0.5167, 0.8405, 0.5056, 0.8572, 0.4916, 0.8656, 0.5084, 0.9047, 0.5558, 0.9158, 0.5642, 0.9075, 0.5809, 0.8907, 0.567, 0.8405, 0.5056, 0.8293, 0.4972, 0.8405, 0.4805, 0.8572, 0.4916, 0.7037, 0.553, 0.7121, 0.5419, 0.7316, 0.5474, 0.7205, 0.567, 0.7902, 0.4972, 0.7791, 0.5056, 0.7623, 0.4916, 0.7791, 0.4805, 0.9744, 0.5167, 0.9689, 0.5056, 0.9828, 0.4916, 0.994, 0.5084, 0.8991, 0.5419, 0.9047, 0.5558, 0.8907, 0.567, 0.8795, 0.5502, 0.6619, 0.4721, 0.6842, 0.4721, 0.6814, 0.4916, 0.6674, 0.4916, 0.8182, 0.567, 0.8293, 0.5642, 0.8405, 0.5809, 0.8209, 0.5865, 0.9465, 0.5865, 0.927, 0.5865, 0.9298, 0.567, 0.9437, 0.567, 0.9661, 0.02556, 0.9661, 0.02556, 0.9661, 0.02556, 0.9661, 0.02556, 0.9577, 0.02556, 0.9577, 0.02556, 0.9577, 0.02556, 0.9577, 0.02556, 0.6814, 0.03115, 0.687, 0.03115, 0.687, 0.02836, 0.6814, 0.02836, 0.9577, 0.4972, 0.9437, 0.4916, 0.9437, 0.4916, 0.9577, 0.4972, 0.687, 0.03115, 0.687, 0.03115, 0.687, 0.02836, 0.687, 0.02836, 0.7456, 0.4944, 0.7456, 0.4944, 0.7456, 0.4944, 0.7456, 0.4944, 0.8991, 0.5167, 0.8963, 0.5307, 0.8768, 0.5307, 0.8795, 0.5084, 0.9744, 0.5419, 0.9772, 0.5307, 0.9772, 0.5307, 0.9744, 0.5419, 0.8991, 0.5419, 0.9047, 0.5558, 0.9047, 0.5558, 0.8991, 0.5419, 0.8042, 0.567, 0.8182, 0.567, 0.8209, 0.5865, 0.7986, 0.5865, 0.9912, 0.2712, 0.9912, 0.4526, 0.6172, 0.4526, 0.6172, 0.2712, 0.9075, 0.5809, 0.8907, 0.567, 0.9047, 0.5558, 0.9158, 0.5642, 0.7456, 0.4944, 0.7456, 0.4944, 0.7456, 0.4944, 0.7456, 0.4944, 0.8963, 0.5307, 0.8991, 0.5419, 0.8991, 0.5419, 0.8963, 0.5307, 0.86, 0.7037, 0.8823, 0.7037, 0.8823, 0.7679, 0.86, 0.7679, 0.9828, 0.5809, 0.9828, 0.5809, 0.9828, 0.5809, 0.9828, 0.5809, 0.7428, 0.5642, 0.7428, 0.5642, 0.7428, 0.5642, 0.7428, 0.5642, 0.9158, 0.4972, 0.9437, 0.4916, 0.9689, 0.5056, 0.7456, 0.4944, 0.7456, 0.4944, 0.7456, 0.4944, 0.7456, 0.4944, 0.9437, 0.567, 0.9158, 0.5642, 0.8991, 0.5419, 0.9744, 0.5167, 0.9772, 0.5307, 0.9772, 0.5307, 0.9744, 0.5167, 0.8991, 0.5419, 0.8991, 0.5167, 0.9158, 0.4972, 0.9577, 0.4972, 0.9689, 0.5056, 0.9689, 0.5056, 0.9577, 0.4972, 0.9689, 0.5558, 0.9437, 0.567, 0.9772, 0.5307, 0.9158, 0.4972, 0.9047, 0.5056, 0.8907, 0.4916, 0.9075, 0.4805, 0.7791, 0.5809, 0.7623, 0.567, 0.7791, 0.5558, 0.7902, 0.5642, 0.05905, 0.7679, 0.2237, 0.7763, 0.2321, 0.9409, 0.08138, 0.9186, 0.8795, 0.5084, 0.8907, 0.4916, 0.9047, 0.5056, 0.8991, 0.5167, 0.8991, 0.5419, 0.9047, 0.5558, 0.8907, 0.567, 0.8795, 0.5502, 0.9772, 0.5307, 0.9744, 0.5167, 0.994, 0.5084, 0.9968, 0.5307, 0.8182, 0.4916, 0.8042, 0.4916, 0.8042, 0.4916, 0.8182, 0.4916, 0.8991, 0.5419, 0.8963, 0.5307, 0.8991, 0.5167, 0.9437, 0.567, 0.9298, 0.567, 0.9158, 0.5642, 0.9689, 0.5056, 0.9744, 0.5167, 0.9772, 0.5307, 0.9158, 0.4972, 0.9298, 0.4916, 0.9437, 0.4916, 0.8991, 0.5167, 0.9047, 0.5056, 0.9158, 0.4972, 0.9437, 0.4916, 0.9577, 0.4972, 0.9689, 0.5056, 0.9689, 0.5558, 0.9577, 0.5642, 0.9437, 0.567, 0.9744, 0.5419, 0.9689, 0.5558, 0.9772, 0.5307, 0.9158, 0.5642, 0.9047, 0.5558, 0.8991, 0.5419, 0.7456, 0.4944, 0.7456, 0.4944, 0.7456, 0.4944, 0.7456, 0.4944, 0.8572, 0.0451, 0.8572, 0.0451, 0.8572, 0.0451, 0.8572, 0.0451, 0.9661, 0.02556, 0.9661, 0.02556, 0.9661, 0.02556, 0.9661, 0.02556, 0.7456, 0.4944, 0.7456, 0.4944, 0.7456, 0.4944, 0.7456, 0.4944, 0.7456, 0.4944, 0.7456, 0.4944, 0.7456, 0.4944, 0.7456, 0.4944, 0.7456, 0.4944, 0.7456, 0.4944, 0.7456, 0.4944, 0.7456, 0.4944, 0.7428, 0.5642, 0.7428, 0.5642, 0.7428, 0.5642, 0.7428, 0.5642, 0.9828, 0.5809, 0.9828, 0.5809, 0.9828, 0.5809, 0.9828, 0.5809, 0.7456, 0.4944, 0.7456, 0.4944, 0.7456, 0.4944, 0.7456, 0.4944, 0.01998, 0.9409, 0.1567, 0.03394, 0.2656, 0.0451, 0.7428, 0.5642, 0.7428, 0.5642, 0.7428, 0.5642, 0.7428, 0.5642, 0.7428, 0.5642, 0.7428, 0.5642, 0.2181, 0.3967, 0.2014, 0.74, 0.08696, 0.98, 0.2181, 0.3967, 0.08696, 0.98, 0.2739, 0.06464, 0.7428, 0.5642, 0.7428, 0.5642, 0.7428, 0.5642, 0.7428, 0.5642, 0.7428, 0.5642, 0.7428, 0.5642, 0.2098, 0.7819, 0.2684, 0.9856, 0.08696, 0.98, 0.7428, 0.5642, 0.7428, 0.5642, 0.7428, 0.5642, 0.2098, 0.7819, 0.2767, 0.8209, 0.2795, 0.9633, 0.7428, 0.5642, 0.7428, 0.5642, 0.7428, 0.5642, 0.2739, 0.06464, 0.2795, 0.3381, 0.2293, 0.38, 0.7428, 0.5642, 0.7428, 0.5642, 0.7428, 0.5642, 0.08696, 0.98, 0.02556, 0.9577, 0.2739, 0.06464, 0.7428, 0.5642, 0.7428, 0.5642, 0.7428, 0.5642, 0.01998, 0.9409, 0.03115, 0.06464, 0.1567, 0.03394, 0.7456, 0.4944, 0.7456, 0.4944, 0.7456, 0.4944, 0.7456, 0.4944, 0.6172, 0.2628, 0.6172, 0.006029, 0.9912, 0.006029, 0.9912, 0.2628, 0.000447, 0.000447, 0.9996, 0.000447, 0.9996, 0.9996, 0.000447, 0.9996, 0.7456, 0.4944, 0.7456, 0.4944, 0.7456, 0.4944, 0.7456, 0.4944, 0.7428, 0.5642, 0.7428, 0.5642, 0.7428, 0.5642, 0.7428, 0.5642, 0.7456, 0.4944, 0.7456, 0.4944, 0.7456, 0.4944, 0.7456, 0.4944, 0.9047, 0.5056, 0.8991, 0.5167, 0.8991, 0.5167, 0.9047, 0.5056, 0.3605, 0.9884, 0.2991, 0.9884, 0.2991, 0.0144, 0.3605, 0.0144, 0.6172, 0.08138, 0.6172, 0.01161, 0.9912, 0.01161, 0.9912, 0.08138, 0.7428, 0.5642, 0.7428, 0.5642, 0.7428, 0.5642, 0.03115, 0.06464, 0.03673, 0.0451, 0.1567, 0.03394, 0.7428, 0.5642, 0.7428, 0.5642, 0.7428, 0.5642, 0.2098, 0.7819, 0.2712, 0.8014, 0.2767, 0.8209, 0.7456, 0.4944, 0.7456, 0.4944, 0.7456, 0.4944, 0.7456, 0.4944, 0.2181, 0.3967, 0.2739, 0.06464, 0.2293, 0.38, 0.687, 0.03394, 0.687, 0.03394, 0.6786, 0.03394, 0.6786, 0.03394, 0.7428, 0.5642, 0.7428, 0.5642, 0.7428, 0.5642, 0.9577, 0.5642, 0.9437, 0.567, 0.9437, 0.567, 0.9577, 0.5642, 0.7428, 0.5642, 0.7428, 0.5642, 0.7428, 0.5642, 0.7428, 0.5642, 0.8963, 0.5307, 0.8991, 0.5419, 0.8991, 0.5419, 0.8963, 0.5307, 0.2042, 0.7679, 0.2098, 0.7819, 0.08696, 0.98, 0.2098, 0.7819, 0.2795, 0.9633, 0.2767, 0.9772, 0.7428, 0.5642, 0.7428, 0.5642, 0.7428, 0.5642, 0.7428, 0.5642, 0.7428, 0.5642, 0.7428, 0.5642, 0.7428, 0.5642, 0.7428, 0.5642, 0.7428, 0.5642, 0.7428, 0.5642, 0.7428, 0.5642, 0.02556, 0.9577, 0.01998, 0.9409, 0.2739, 0.06464, 0.7428, 0.5642, 0.7428, 0.5642, 0.7428, 0.5642, 0.8768, 0.4916, 0.8768, 0.4916, 0.8768, 0.4944, 0.8768, 0.4944, 0.7428, 0.5642, 0.7428, 0.5642, 0.7428, 0.5642, 0.2795, 0.3381, 0.2767, 0.3493, 0.2293, 0.38, 0.9047, 0.5056, 0.8991, 0.5167, 0.8991, 0.5167, 0.9047, 0.5056, 0.01998, 0.9409, 0.2656, 0.0451, 0.2712, 0.05347, 0.6814, 0.03115, 0.6814, 0.02836, 0.6814, 0.02836, 0.6814, 0.03115, 0.2014, 0.74, 0.2042, 0.7679, 0.08696, 0.98, 0.7428, 0.5642, 0.7428, 0.5642, 0.7428, 0.5642, 0.7428, 0.5642, 0.7428, 0.5642, 0.7428, 0.5642, 0.7428, 0.5642, 0.7428, 0.5642, 0.7428, 0.5642, 0.7428, 0.5642, 0.7428, 0.5642, 0.7428, 0.5642, 0.7428, 0.5642, 0.2098, 0.7819, 0.2767, 0.9772, 0.2684, 0.9856, 0.7428, 0.5642, 0.7428, 0.5642, 0.7428, 0.5642, 0.7428, 0.5642, 0.7428, 0.5642, 0.7428, 0.5642, 0.9047, 0.5056, 0.9158, 0.4972, 0.9158, 0.4972, 0.9047, 0.5056, 0.01998, 0.9409, 0.2712, 0.05347, 0.2739, 0.06464, 0.7288, 0.03115, 0.7288, 0.03394, 0.7233, 0.03394, 0.7233, 0.03115, 0.2712, 0.2181, 0.2823, 0.6395, 0.0144, 0.6563, 0.0144, 0.2153, 0.04789, 0.913, 0.0144, 0.8572, 0.2712, 0.8544, 0.7261, 0.03115, 0.7288, 0.03115, 0.7233, 0.03115, 0.7288, 0.03115, 0.7288, 0.03115, 0.7261, 0.03115, 0.2432, 0.9102, 0.04789, 0.913, 0.2712, 0.8544, 0.9744, 0.5419, 0.9689, 0.5558, 0.9689, 0.5558, 0.9744, 0.5419, 0.7428, 0.5642, 0.7428, 0.5642, 0.7428, 0.5642, 0.7428, 0.5642, 0.9744, 0.5167, 0.9772, 0.5307, 0.9772, 0.5307, 0.9744, 0.5167, 0.9744, 0.5167, 0.9689, 0.5056, 0.9689, 0.5056, 0.9744, 0.5167, 0.7428, 0.5642, 0.7428, 0.5642, 0.7428, 0.5642, 0.7428, 0.5642, 0.8768, 0.4944, 0.8768, 0.4944, 0.8768, 0.4916, 0.8768, 0.4916, 0.2712, 0.03673, 0.1567, 0.02556, 0.01719, 0.9437, 0.7456, 0.4944, 0.7456, 0.4944, 0.7456, 0.4944, 0.7456, 0.4944, 0.7456, 0.4944, 0.7456, 0.4944, 0.08417, 0.9856, 0.2042, 0.74, 0.2209, 0.3939, 0.2795, 0.05626, 0.08417, 0.9856, 0.2209, 0.3939, 0.7456, 0.4944, 0.7456, 0.4944, 0.7456, 0.4944, 0.7456, 0.4944, 0.7456, 0.4944, 0.7456, 0.4944, 0.08417, 0.9856, 0.2739, 0.9884, 0.2125, 0.7819, 0.7456, 0.4944, 0.7456, 0.4944, 0.7456, 0.4944, 0.2851, 0.9689, 0.2823, 0.8237, 0.2125, 0.7819, 0.7456, 0.4944, 0.7456, 0.4944, 0.7456, 0.4944, 0.2321, 0.3744, 0.2851, 0.3326, 0.2795, 0.05626, 0.7456, 0.4944, 0.7456, 0.4944, 0.7456, 0.4944, 0.2795, 0.05626, 0.02277, 0.9605, 0.08417, 0.9856, 0.7456, 0.4944, 0.7456, 0.4944, 0.7456, 0.4944, 0.1567, 0.02556, 0.02836, 0.05626, 0.01719, 0.9437, 0.9744, 0.5419, 0.9772, 0.5307, 0.9772, 0.5307, 0.9744, 0.5419, 0.7428, 0.5642, 0.7428, 0.5642, 0.7428, 0.5642, 0.7428, 0.5642, 0.7456, 0.4944, 0.7456, 0.4944, 0.7456, 0.4944, 0.7456, 0.4944, 0.6674, 0.4916, 0.6814, 0.4916, 0.6814, 0.4916, 0.6674, 0.4916, 0.9828, 0.5809, 0.9828, 0.5809, 0.9828, 0.5809, 0.9828, 0.5809, 0.9828, 0.5809, 0.9828, 0.5809, 0.9828, 0.5809, 0.9828, 0.5809, 0.9298, 0.567, 0.9437, 0.567, 0.9437, 0.567, 0.9298, 0.567, 0.6674, 0.4916, 0.6814, 0.4916, 0.6814, 0.4916, 0.6674, 0.4916, 0.9298, 0.4916, 0.9158, 0.4972, 0.9158, 0.4972, 0.9298, 0.4916, 0.7456, 0.4944, 0.7456, 0.4944, 0.7456, 0.4944, 0.1567, 0.02556, 0.03394, 0.03673, 0.02836, 0.05626, 0.7456, 0.4944, 0.7456, 0.4944, 0.7456, 0.4944, 0.2823, 0.8237, 0.2767, 0.8042, 0.2125, 0.7819, 0.6674, 0.567, 0.6814, 0.567, 0.6814, 0.567, 0.6674, 0.567, 0.2321, 0.3744, 0.2795, 0.05626, 0.2209, 0.3939, 0.9605, 0.03115, 0.9661, 0.03115, 0.9661, 0.03115, 0.9605, 0.03115, 0.7456, 0.4944, 0.7456, 0.4944, 0.7456, 0.4944, 0.9186, 0.6814, 0.9186, 0.6954, 0.8042, 0.6954, 0.8042, 0.6814, 0.7428, 0.5642, 0.7428, 0.5642, 0.7428, 0.5642, 0.7428, 0.5642, 0.7456, 0.4944, 0.7456, 0.4944, 0.7456, 0.4944, 0.7456, 0.4944, 0.08417, 0.9856, 0.2125, 0.7819, 0.207, 0.7679, 0.2823, 0.9828, 0.2851, 0.9689, 0.2125, 0.7819, 0.7428, 0.5642, 0.7428, 0.5642, 0.7428, 0.5642, 0.7428, 0.5642, 0.7456, 0.4944, 0.7456, 0.4944, 0.7456, 0.4944, 0.9605, 0.02556, 0.9577, 0.02556, 0.9577, 0.02556, 0.9605, 0.02556, 0.2795, 0.05626, 0.01719, 0.9437, 0.02277, 0.9605, 0.7456, 0.4944, 0.7456, 0.4944, 0.7456, 0.4944, 0.8991, 0.5167, 0.8963, 0.5307, 0.8963, 0.5307, 0.8991, 0.5167, 0.7456, 0.4944, 0.7456, 0.4944, 0.7456, 0.4944, 0.2321, 0.3744, 0.2823, 0.3465, 0.2851, 0.3326, 0.7456, 0.4944, 0.7456, 0.4944, 0.7456, 0.4944, 0.7456, 0.4944, 0.2767, 0.0451, 0.2712, 0.03673, 0.01719, 0.9437, 0.8823, 0.913, 0.86, 0.913, 0.86, 0.8489, 0.8823, 0.8489, 0.08417, 0.9856, 0.207, 0.7679, 0.2042, 0.74, 0.7456, 0.4944, 0.7456, 0.4944, 0.7456, 0.4944, 0.7456, 0.4944, 0.7456, 0.4944, 0.7456, 0.4944, 0.7456, 0.4944, 0.7456, 0.4944, 0.7456, 0.4944, 0.7456, 0.4944, 0.7456, 0.4944, 0.7456, 0.4944, 0.7456, 0.4944, 0.2739, 0.9884, 0.2823, 0.9828, 0.2125, 0.7819, 0.7456, 0.4944, 0.7456, 0.4944, 0.7456, 0.4944, 0.7456, 0.4944, 0.7456, 0.4944, 0.7456, 0.4944, 0.7456, 0.4944, 0.7456, 0.4944, 0.7456, 0.4944, 0.7456, 0.4944, 0.2795, 0.05626, 0.2767, 0.0451, 0.01719, 0.9437, 0.9102, 0.9214, 0.9298, 0.9214, 0.9298, 0.9856, 0.9102, 0.9856, 0.6814, 0.02556, 0.6814, 0.02556, 0.6814, 0.02556, 0.6814, 0.02556, 0.2712, 0.2181, 0.0144, 0.2153, 0.04789, 0.1428, 0.6814, 0.02556, 0.6814, 0.02556, 0.6814, 0.02556, 0.6814, 0.02556, 0.6814, 0.02556, 0.6814, 0.02556, 0.2712, 0.2181, 0.04789, 0.1428, 0.2432, 0.1512, 0.9298, 0.567, 0.9437, 0.567, 0.9437, 0.567, 0.9298, 0.567, 0.7456, 0.4944, 0.7456, 0.4944, 0.7456, 0.4944, 0.7456, 0.4944, 0.9298, 0.4916, 0.9437, 0.4916, 0.9437, 0.4916, 0.9298, 0.4916, 0.7428, 0.5642, 0.7428, 0.5642, 0.7428, 0.5642, 0.7428, 0.5642, 0.9996, 0.000447, 0.9996, 0.9996, 0.000447, 0.9996, 0.000447, 0.000447, 0.9158, 0.5642, 0.9298, 0.567, 0.9298, 0.567, 0.9158, 0.5642, 0.754, 0.9158, 0.8126, 0.8935, 0.8154, 0.9158, 0.754, 0.7735, 0.7428, 0.7037, 0.7651, 0.7037, 0.8405, 0.9856, 0.8237, 0.9856, 0.8237, 0.9214, 0.8405, 0.9214, 0.7679, 0.9409, 0.5, 0.9493, 0.5, 0.7791, 0.7763, 0.7763, 0.9298, 0.4916, 0.9158, 0.4972, 0.9158, 0.4972, 0.9298, 0.4916, 0.5, 0.5, 0.7791, 0.5, 0.7763, 0.7763, 0.5, 0.7791, 0.9828, 0.5809, 0.9828, 0.5809, 0.9828, 0.5809, 0.9828, 0.5809, 0.9493, 0.9214, 0.9716, 0.9214, 0.9716, 0.9856, 0.9493, 0.9856, 0.754, 0.7735, 0.8126, 0.7484, 0.8154, 0.7735, 0.8405, 0.9214, 0.8628, 0.9214, 0.8628, 0.9856, 0.8405, 0.9856, 0.754, 0.9158, 0.7428, 0.8489, 0.7651, 0.8489, 0.754, 0.7735, 0.7065, 0.7288, 0.7233, 0.7121, 0.8405, 0.913, 0.8237, 0.913, 0.8237, 0.8489, 0.8405, 0.8489, 0.7121, 0.5419, 0.7037, 0.553, 0.7037, 0.553, 0.7121, 0.5419, 0.754, 0.9158, 0.7847, 0.9772, 0.7651, 0.9856, 0.754, 0.7735, 0.7847, 0.7121, 0.8014, 0.7288, 0.6367, 0.5419, 0.6423, 0.553, 0.6423, 0.553, 0.6367, 0.5419, 0.6926, 0.5614, 0.6814, 0.567, 0.6814, 0.567, 0.6926, 0.5614, 0.754, 0.9158, 0.7065, 0.8712, 0.7233, 0.8572, 0.754, 0.7735, 0.7847, 0.8321, 0.7651, 0.8405, 0.0144, 0.4972, 0.2823, 0.5084, 0.2712, 0.8544, 0.0144, 0.8572, 0.754, 0.7735, 0.6926, 0.7735, 0.6954, 0.7484, 0.5, 0.05068, 0.7679, 0.05905, 0.7763, 0.2237, 0.5, 0.2209, 0.754, 0.9158, 0.8126, 0.9409, 0.8014, 0.9605, 0.754, 0.7735, 0.8126, 0.7958, 0.8014, 0.8182, 0.7791, 0.5, 0.5, 0.5, 0.5, 0.2209, 0.7763, 0.2237, 0.8237, 0.7037, 0.8405, 0.7037, 0.8405, 0.7679, 0.8237, 0.7679, 0.754, 0.9158, 0.7847, 0.8572, 0.8014, 0.8712, 0.754, 0.9158, 0.6926, 0.9158, 0.6954, 0.8935, 0.7763, 0.2237, 0.9409, 0.2321, 0.9493, 0.5, 0.7791, 0.5, 0.754, 0.7735, 0.7428, 0.8405, 0.7233, 0.8321, 0.754, 0.7735, 0.7233, 0.7121, 0.7428, 0.7037, 0.754, 0.9158, 0.7233, 0.8572, 0.7428, 0.8489, 0.754, 0.7735, 0.8014, 0.7288, 0.8126, 0.7484, 0.754, 0.9158, 0.7651, 0.9856, 0.7428, 0.9856, 0.754, 0.7735, 0.6954, 0.7484, 0.7065, 0.7288, 0.754, 0.9158, 0.8014, 0.9605, 0.7847, 0.9772, 0.754, 0.7735, 0.7651, 0.7037, 0.7847, 0.7121, 0.8405, 0.8489, 0.86, 0.8489, 0.86, 0.913, 0.8405, 0.913, 0.754, 0.9158, 0.8154, 0.9158, 0.8126, 0.9409, 0.754, 0.9158, 0.6954, 0.8935, 0.7065, 0.8712, 0.754, 0.9158, 0.7651, 0.8489, 0.7847, 0.8572, 0.8628, 0.9214, 0.8851, 0.9214, 0.8851, 0.9856, 0.8628, 0.9856, 0.754, 0.9158, 0.6954, 0.9409, 0.6926, 0.9158, 0.754, 0.7735, 0.8154, 0.7735, 0.8126, 0.7958, 0.754, 0.7735, 0.6954, 0.7958, 0.6926, 0.7735, 0.754, 0.9158, 0.8014, 0.8712, 0.8126, 0.8935, 0.754, 0.9158, 0.7065, 0.9605, 0.6954, 0.9409, 0.754, 0.7735, 0.7651, 0.8405, 0.7428, 0.8405, 0.754, 0.7735, 0.8014, 0.8182, 0.7847, 0.8321, 0.754, 0.7735, 0.7065, 0.8182, 0.6954, 0.7958, 0.754, 0.7735, 0.7233, 0.8321, 0.7065, 0.8182, 0.754, 0.9158, 0.7428, 0.9856, 0.7233, 0.9772, 0.754, 0.9158, 0.7233, 0.9772, 0.7065, 0.9605, 0.9047, 0.5056, 0.9158, 0.4972, 0.9158, 0.4972, 0.9047, 0.5056, 0.7428, 0.5642, 0.7428, 0.5642, 0.7428, 0.5642, 0.7428, 0.5642, 0.7428, 0.5642, 0.7428, 0.5642, 0.7428, 0.5642, 0.7428, 0.5642, 0.8377, 0.08975, 0.8377, 0.08975, 0.8237, 0.08975, 0.8237, 0.08975, 0.7456, 0.4944, 0.7456, 0.4944, 0.7456, 0.4944, 0.7456, 0.4944, 0.000447, 0.9996, 0.000447, 0.000447, 0.9996, 0.000447, 0.9996, 0.9996, 0.8489, 0.6591, 0.8489, 0.6647, 0.7568, 0.6647, 0.7568, 0.6591, 0.9577, 0.5642, 0.9689, 0.5558, 0.9689, 0.5558, 0.9577, 0.5642, 0.9996, 0.9996, 0.000447, 0.9996, 0.000447, 0.000447, 0.9996, 0.000447])
me_tacscan.materials.append(mat_tacscanmarquee)
me_tacscan.materials.append(mat_tacscanmonitor)
me_tacscan.materials.append(mat_tacscanbezelglass)
me_tacscan.materials.append(mat_tacscanall)
me_tacscan.materials.append(mat_tacscanbezel)
me_tacscan.materials.append(mat_tacscanmetal)
me_tacscan.use_remesh_fix_poles = True
me_tacscan.use_remesh_preserve_attributes = False
me_tacscan.update()

# ---- objects
ob_tacscan = bpy.data.objects.new('tacscan', me_tacscan)

# ---- transforms, parenting, visibility, modifiers, constraints
ob_tacscan.location = (-0.0002831, -0.2432, 0.9777)
ob_tacscan.rotation_euler = (1.571, 0.0, 0.0)
_m = ob_tacscan.modifiers.new('Auto Smooth', 'NODES')
_m.node_group = ng_auto_smooth
_gi = [s.identifier for s in ng_auto_smooth.interface.items_tree if s.item_type == 'SOCKET' and s.in_out == 'INPUT']
_m[_gi[1]] = 1.047  # Angle
_m = ob_tacscan.modifiers.new('WeightedNormal', 'WEIGHTED_NORMAL')
_m.keep_sharp = True

# ---- collection membership
scene.collection.objects.link(ob_tacscan)

# ---- scene / render settings (as saved in the file)
scene.frame_start = 1; scene.frame_end = 250; scene.frame_set(1)
scene.render.engine = 'BLENDER_EEVEE_NEXT'
scene.cycles.use_denoising = False
scene.cycles.samples = 128
scene.cycles.sampling_pattern = 'TABULATED_SOBOL'
scene.cycles.use_adaptive_sampling = False
scene.cycles.use_light_tree = False
scene.view_settings.view_transform = 'Filmic'
bpy.context.view_layer.update()

# ---- added for rendering (the .blend has no active camera and no usable light): camera, sun
cam_auto = bpy.data.cameras.new('AutoCamera')
cam_auto.lens = 50.0
cam_auto.sensor_width = 36.0
cam_auto.clip_end = 1000.0
ob_auto_camera = bpy.data.objects.new('AutoCamera', cam_auto)
scene.collection.objects.link(ob_auto_camera)
ob_auto_camera.location = (1.93782, -2.34452, 2.45857)
ob_auto_camera.rotation_euler = (1.09748, -7.21219e-08, 0.694738)
scene.camera = ob_auto_camera
light_auto_sun = bpy.data.lights.new('AutoSun', 'SUN')
light_auto_sun.energy = 3.0
light_auto_sun.angle = 0.0523599
ob_auto_sun = bpy.data.objects.new('AutoSun', light_auto_sun)
scene.collection.objects.link(ob_auto_sun)
ob_auto_sun.rotation_euler = (0.872665, 0.174533, 0.523599)
bpy.context.view_layer.update()
